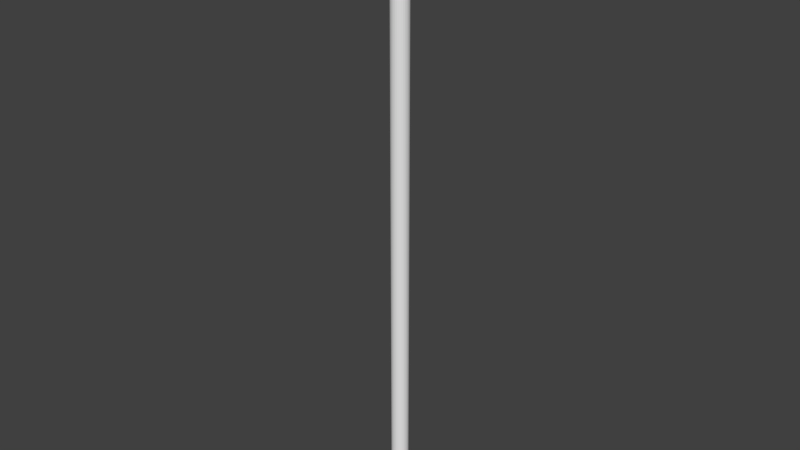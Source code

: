 # Source: BLENDER_Way_Befestigungsstange.blend  (saved by Blender 2.74.0; exported with 4.5.12 LTS)
import bpy
from mathutils import Matrix  # noqa: F401  (used for matrix-valued properties, if any)

bpy.ops.wm.read_factory_settings(use_empty=True)
scene = bpy.context.scene
scene.name = 'Scene'

# ---- collections
col_collection_1 = bpy.data.collections.new('Collection 1'); scene.collection.children.link(col_collection_1)

# ---- world
world_world = bpy.data.worlds.new('World'); scene.world = world_world
world_world.color = (0.05088, 0.05088, 0.05088)
world_world.use_sun_shadow = False
world_world.sun_shadow_jitter_overblur = 0.0
world_world.cycles.sampling_method = 'MANUAL'
world_world.cycles.sample_map_resolution = 256

# ---- meshes
me_cube_000 = bpy.data.meshes.new('Cube.000')
me_cube_000.from_pydata([(-5.419e-07, 5.801e-08, 0.4783), (0.007087, 5.825e-08, 0.479), (0.01227, 5.825e-08, 0.4808), (0.01417, 5.801e-08, 0.4833), (0.01227, 5.759e-08, 0.4857), (0.007087, 5.71e-08, 0.4875), (-5.419e-07, 5.668e-08, 0.4882), (-0.007088, 5.644e-08, 0.4875), (-0.01228, 5.644e-08, 0.4857), (-0.01417, 5.668e-08, 0.4833), (-0.01228, 5.71e-08, 0.4808), (-0.007088, 5.759e-08, 0.479), (-5.419e-07, 0.003224, 0.4785), (0.007087, 0.003138, 0.4792), (0.01227, 0.002902, 0.481), (0.01417, 0.002579, 0.4834), (0.01227, 0.002257, 0.4859), (0.007087, 0.002021, 0.4877), (-5.419e-07, 0.001935, 0.4883), (-0.007088, 0.002021, 0.4877), (-0.01228, 0.002257, 0.4859), (-0.01417, 0.002579, 0.4834), (-0.01228, 0.002902, 0.481), (-0.007088, 0.003138, 0.4792), (-5.419e-07, 0.006393, 0.4792), (0.007087, 0.006222, 0.4798), (0.01227, 0.005754, 0.4815), (0.01417, 0.005115, 0.4839), (0.01227, 0.004475, 0.4863), (0.007087, 0.004007, 0.4881), (-5.446e-07, 0.003836, 0.4887), (-0.007088, 0.004007, 0.4881), (-0.01228, 0.004475, 0.4863), (-0.01417, 0.005115, 0.4839), (-0.01228, 0.005754, 0.4815), (-0.007088, 0.006222, 0.4798), (-5.419e-07, 0.009453, 0.4802), (0.007087, 0.009199, 0.4808), (0.01227, 0.008507, 0.4825), (0.01417, 0.007562, 0.4848), (0.01227, 0.006617, 0.487), (0.007087, 0.005925, 0.4887), (-5.446e-07, 0.005672, 0.4893), (-0.007088, 0.005925, 0.4887), (-0.01228, 0.006617, 0.487), (-0.01417, 0.007562, 0.4848), (-0.01228, 0.008507, 0.4825), (-0.007088, 0.009199, 0.4808), (-5.472e-07, 0.01235, 0.4816), (0.007087, 0.01202, 0.4822), (0.01227, 0.01112, 0.4838), (0.01417, 0.00988, 0.4859), (0.01227, 0.008645, 0.488), (0.007087, 0.007741, 0.4896), (-5.446e-07, 0.00741, 0.4902), (-0.007088, 0.007741, 0.4896), (-0.01228, 0.008645, 0.488), (-0.01417, 0.00988, 0.4859), (-0.01228, 0.01112, 0.4838), (-0.007088, 0.01202, 0.4822), (-5.472e-07, 0.01504, 0.4834), (0.007087, 0.01463, 0.484), (0.01227, 0.01353, 0.4854), (0.01417, 0.01203, 0.4873), (0.01227, 0.01053, 0.4893), (0.007087, 0.009425, 0.4907), (-5.472e-07, 0.009022, 0.4913), (-0.007088, 0.009425, 0.4907), (-0.01228, 0.01053, 0.4893), (-0.01417, 0.01203, 0.4873), (-0.01228, 0.01353, 0.4854), (-0.007088, 0.01463, 0.484), (-5.472e-07, 0.01747, 0.4856), (0.007087, 0.017, 0.486), (0.01227, 0.01572, 0.4873), (0.01417, 0.01397, 0.489), (0.01227, 0.01223, 0.4908), (0.007087, 0.01095, 0.4921), (-5.472e-07, 0.01048, 0.4925), (-0.007088, 0.01095, 0.4921), (-0.01228, 0.01223, 0.4908), (-0.01417, 0.01397, 0.489), (-0.01228, 0.01572, 0.4873), (-0.007088, 0.017, 0.486), (-5.499e-07, 0.0196, 0.488), (0.007087, 0.01907, 0.4884), (0.01227, 0.01764, 0.4895), (0.01417, 0.01568, 0.491), (0.01227, 0.01372, 0.4925), (0.007087, 0.01228, 0.4936), (-5.472e-07, 0.01176, 0.494), (-0.007088, 0.01228, 0.4936), (-0.01228, 0.01372, 0.4925), (-0.01417, 0.01568, 0.491), (-0.01228, 0.01764, 0.4895), (-0.007088, 0.01907, 0.4884), (-5.499e-07, 0.02139, 0.4907), (0.007087, 0.02082, 0.491), (0.01227, 0.01925, 0.4919), (0.01417, 0.01711, 0.4931), (0.01227, 0.01497, 0.4944), (0.007087, 0.01341, 0.4953), (-5.486e-07, 0.01284, 0.4956), (-0.007088, 0.01341, 0.4953), (-0.01228, 0.01497, 0.4944), (-0.01417, 0.01711, 0.4931), (-0.01228, 0.01925, 0.4919), (-0.007088, 0.02082, 0.491), (-5.526e-07, 0.02282, 0.4936), (0.007087, 0.02221, 0.4938), (0.01227, 0.02054, 0.4945), (0.01417, 0.01826, 0.4955), (0.01227, 0.01597, 0.4964), (0.007087, 0.0143, 0.4971), (-5.486e-07, 0.01369, 0.4974), (-0.007088, 0.0143, 0.4971), (-0.01228, 0.01597, 0.4964), (-0.01417, 0.01826, 0.4955), (-0.01228, 0.02054, 0.4945), (-0.007088, 0.02221, 0.4938), (-5.526e-07, 0.02386, 0.4966), (0.007087, 0.02322, 0.4968), (0.01227, 0.02147, 0.4973), (0.01417, 0.01909, 0.4979), (0.01227, 0.0167, 0.4985), (0.007087, 0.01495, 0.499), (-5.499e-07, 0.01432, 0.4992), (-0.007088, 0.01495, 0.499), (-0.01228, 0.0167, 0.4985), (-0.01417, 0.01909, 0.4979), (-0.01228, 0.02147, 0.4973), (-0.007088, 0.02322, 0.4968), (-5.539e-07, 0.02449, 0.4998), (0.007087, 0.02383, 0.4999), (0.01227, 0.02204, 0.5001), (0.01417, 0.01959, 0.5004), (0.01227, 0.01714, 0.5008), (0.007087, 0.01535, 0.501), (-5.502e-07, 0.01469, 0.5011), (-0.007088, 0.01535, 0.501), (-0.01228, 0.01714, 0.5008), (-0.01417, 0.01959, 0.5004), (-0.01228, 0.02204, 0.5001), (-0.007088, 0.02383, 0.4999), (-5.545e-07, 0.0247, 0.503), (0.007087, 0.02404, 0.503), (0.01227, 0.02223, 0.503), (0.01417, 0.01976, 0.503), (0.01227, 0.01729, 0.503), (0.007087, 0.01548, 0.503), (-5.507e-07, 0.01482, 0.503), (-0.007088, 0.01548, 0.503), (-0.01228, 0.01729, 0.503), (-0.01417, 0.01976, 0.503), (-0.01228, 0.02223, 0.503), (-0.007088, 0.02404, 0.503), (-5.553e-07, 0.02449, 0.5062), (0.007087, 0.02383, 0.5062), (0.01227, 0.02204, 0.5059), (0.01417, 0.01959, 0.5056), (0.01227, 0.01714, 0.5053), (0.007087, 0.01535, 0.505), (-5.509e-07, 0.01469, 0.505), (-0.007088, 0.01535, 0.505), (-0.01228, 0.01714, 0.5053), (-0.01417, 0.01959, 0.5056), (-0.01228, 0.02204, 0.5059), (-0.007088, 0.02383, 0.5062), (-5.553e-07, 0.02386, 0.5094), (0.007087, 0.02322, 0.5092), (0.01227, 0.02147, 0.5088), (0.01417, 0.01909, 0.5081), (0.01227, 0.0167, 0.5075), (0.007087, 0.01495, 0.507), (-5.512e-07, 0.01432, 0.5069), (-0.007088, 0.01495, 0.507), (-0.01228, 0.0167, 0.5075), (-0.01417, 0.01909, 0.5081), (-0.01228, 0.02147, 0.5088), (-0.007088, 0.02322, 0.5092), (-5.553e-07, 0.02282, 0.5125), (0.007087, 0.02221, 0.5122), (0.01227, 0.02054, 0.5115), (0.01417, 0.01826, 0.5106), (0.01227, 0.01597, 0.5096), (0.007087, 0.0143, 0.5089), (-5.512e-07, 0.01369, 0.5087), (-0.007088, 0.0143, 0.5089), (-0.01228, 0.01597, 0.5096), (-0.01417, 0.01826, 0.5106), (-0.01228, 0.02054, 0.5115), (-0.007088, 0.02221, 0.5122), (-5.553e-07, 0.02139, 0.5154), (0.007087, 0.02082, 0.515), (0.01227, 0.01925, 0.5141), (0.01417, 0.01711, 0.5129), (0.01227, 0.01497, 0.5117), (0.007087, 0.01341, 0.5108), (-5.512e-07, 0.01284, 0.5104), (-0.007088, 0.01341, 0.5108), (-0.01228, 0.01497, 0.5117), (-0.01417, 0.01711, 0.5129), (-0.01228, 0.01925, 0.5141), (-0.007088, 0.02082, 0.515), (-5.553e-07, 0.0196, 0.5181), (0.007087, 0.01907, 0.5177), (0.01227, 0.01764, 0.5166), (0.01417, 0.01568, 0.5151), (0.01227, 0.01372, 0.5135), (0.007087, 0.01228, 0.5124), (-5.526e-07, 0.01176, 0.512), (-0.007088, 0.01228, 0.5124), (-0.01228, 0.01372, 0.5135), (-0.01417, 0.01568, 0.5151), (-0.01228, 0.01764, 0.5166), (-0.007088, 0.01907, 0.5177), (-5.579e-07, 0.01747, 0.5205), (0.007087, 0.017, 0.52), (0.01227, 0.01572, 0.5187), (0.01417, 0.01397, 0.517), (0.01227, 0.01223, 0.5152), (0.007087, 0.01095, 0.514), (-5.526e-07, 0.01048, 0.5135), (-0.007088, 0.01095, 0.514), (-0.01228, 0.01223, 0.5152), (-0.01417, 0.01397, 0.517), (-0.01228, 0.01572, 0.5187), (-0.007088, 0.017, 0.52), (-5.526e-07, 0.01504, 0.5226), (0.007087, 0.01463, 0.5221), (0.01227, 0.01353, 0.5207), (0.01417, 0.01203, 0.5187), (0.01227, 0.01053, 0.5167), (0.007087, 0.009425, 0.5153), (-5.499e-07, 0.009022, 0.5148), (-0.007088, 0.009425, 0.5153), (-0.01228, 0.01053, 0.5167), (-0.01417, 0.01203, 0.5187), (-0.01228, 0.01353, 0.5207), (-0.007088, 0.01463, 0.5221), (-5.526e-07, 0.01235, 0.5244), (0.007087, 0.01202, 0.5238), (0.01227, 0.01112, 0.5223), (0.01417, 0.00988, 0.5201), (0.01227, 0.008645, 0.518), (0.007087, 0.007741, 0.5164), (-5.499e-07, 0.00741, 0.5159), (-0.007088, 0.007741, 0.5164), (-0.01228, 0.008645, 0.518), (-0.01417, 0.00988, 0.5201), (-0.01228, 0.01112, 0.5223), (-0.007088, 0.01202, 0.5238), (-5.526e-07, 0.009453, 0.5258), (0.007087, 0.009199, 0.5252), (0.01227, 0.008507, 0.5236), (0.01417, 0.007562, 0.5213), (0.01227, 0.006617, 0.519), (0.007087, 0.005925, 0.5173), (-5.499e-07, 0.005672, 0.5167), (-0.007088, 0.005925, 0.5173), (-0.01228, 0.006617, 0.519), (-0.01417, 0.007562, 0.5213), (-0.01228, 0.008507, 0.5236), (-0.007088, 0.009199, 0.5252), (-5.526e-07, 0.006393, 0.5269), (0.007087, 0.006222, 0.5262), (0.01227, 0.005754, 0.5245), (0.01417, 0.005115, 0.5221), (0.01227, 0.004475, 0.5197), (0.007087, 0.004007, 0.518), (-5.499e-07, 0.003836, 0.5173), (-0.007088, 0.004007, 0.518), (-0.01228, 0.004475, 0.5197), (-0.01417, 0.005115, 0.5221), (-0.01228, 0.005754, 0.5245), (-0.007088, 0.006222, 0.5262), (-5.526e-07, 0.003224, 0.5275), (0.007087, 0.003138, 0.5269), (0.01227, 0.002902, 0.5251), (0.01417, 0.002579, 0.5226), (0.01227, 0.002257, 0.5202), (0.007087, 0.002021, 0.5184), (-5.499e-07, 0.001935, 0.5177), (-0.007088, 0.002021, 0.5184), (-0.01228, 0.002257, 0.5202), (-0.01417, 0.002579, 0.5226), (-0.01228, 0.002902, 0.5251), (-0.007088, 0.003138, 0.5269), (-5.526e-07, 5.353e-08, 0.5277), (0.007087, 5.389e-08, 0.5271), (0.01227, 5.422e-08, 0.5253), (0.01417, 5.443e-08, 0.5228), (0.01227, 5.445e-08, 0.5203), (0.007087, 5.43e-08, 0.5185), (-5.472e-07, 5.399e-08, 0.5178), (-0.007088, 5.363e-08, 0.5185), (-0.01228, 5.33e-08, 0.5203), (-0.01417, 5.31e-08, 0.5228), (-0.01228, 5.307e-08, 0.5253), (-0.007088, 5.323e-08, 0.5271), (-5.472e-07, -0.003224, 0.5275), (0.007087, -0.003138, 0.5269), (0.01227, -0.002902, 0.5251), (0.01417, -0.002579, 0.5226), (0.01227, -0.002257, 0.5202), (0.007087, -0.002021, 0.5184), (-5.472e-07, -0.001934, 0.5177), (-0.007088, -0.002021, 0.5184), (-0.01228, -0.002257, 0.5202), (-0.01417, -0.002579, 0.5226), (-0.01228, -0.002902, 0.5251), (-0.007088, -0.003138, 0.5269), (-5.472e-07, -0.006393, 0.5269), (0.007087, -0.006222, 0.5262), (0.01227, -0.005754, 0.5245), (0.01417, -0.005114, 0.5221), (0.01227, -0.004475, 0.5197), (0.007087, -0.004007, 0.518), (-5.472e-07, -0.003836, 0.5173), (-0.007088, -0.004007, 0.518), (-0.01228, -0.004475, 0.5197), (-0.01417, -0.005114, 0.5221), (-0.01228, -0.005754, 0.5245), (-0.007088, -0.006222, 0.5262), (-5.472e-07, -0.009453, 0.5258), (0.007087, -0.009199, 0.5252), (0.01227, -0.008507, 0.5236), (0.01417, -0.007562, 0.5213), (0.01227, -0.006617, 0.519), (0.007087, -0.005925, 0.5173), (-5.446e-07, -0.005672, 0.5167), (-0.007088, -0.005925, 0.5173), (-0.01228, -0.006617, 0.519), (-0.01417, -0.007562, 0.5213), (-0.01228, -0.008507, 0.5236), (-0.007088, -0.009199, 0.5252), (-5.472e-07, -0.01235, 0.5244), (0.007087, -0.01202, 0.5238), (0.01227, -0.01112, 0.5223), (0.01417, -0.00988, 0.5201), (0.01227, -0.008645, 0.518), (0.007087, -0.007741, 0.5164), (-5.446e-07, -0.00741, 0.5159), (-0.007088, -0.007741, 0.5164), (-0.01228, -0.008645, 0.518), (-0.01417, -0.00988, 0.5201), (-0.01228, -0.01112, 0.5223), (-0.007088, -0.01202, 0.5238), (-5.419e-07, -0.01504, 0.5226), (0.007087, -0.01463, 0.5221), (0.01227, -0.01353, 0.5207), (0.01417, -0.01203, 0.5187), (0.01227, -0.01053, 0.5167), (0.007087, -0.009425, 0.5153), (-5.446e-07, -0.009022, 0.5148), (-0.007088, -0.009425, 0.5153), (-0.01228, -0.01053, 0.5167), (-0.01417, -0.01203, 0.5187), (-0.01228, -0.01353, 0.5207), (-0.007088, -0.01463, 0.5221), (-5.419e-07, -0.01747, 0.5205), (0.007087, -0.017, 0.52), (0.01227, -0.01572, 0.5187), (0.01417, -0.01397, 0.517), (0.01227, -0.01223, 0.5152), (0.007087, -0.01095, 0.514), (-5.419e-07, -0.01048, 0.5135), (-0.007088, -0.01095, 0.514), (-0.01228, -0.01223, 0.5152), (-0.01417, -0.01397, 0.517), (-0.01228, -0.01572, 0.5187), (-0.007088, -0.017, 0.52), (-5.419e-07, -0.0196, 0.5181), (0.007087, -0.01907, 0.5177), (0.01227, -0.01764, 0.5166), (0.01417, -0.01568, 0.5151), (0.01227, -0.01372, 0.5135), (0.007087, -0.01228, 0.5124), (-5.419e-07, -0.01176, 0.512), (-0.007088, -0.01228, 0.5124), (-0.01228, -0.01372, 0.5135), (-0.01417, -0.01568, 0.5151), (-0.01228, -0.01764, 0.5166), (-0.007088, -0.01907, 0.5177), (-5.392e-07, -0.02139, 0.5154), (0.007087, -0.02082, 0.515), (0.01227, -0.01925, 0.5141), (0.01417, -0.01711, 0.5129), (0.01227, -0.01497, 0.5117), (0.007087, -0.01341, 0.5108), (-5.419e-07, -0.01283, 0.5104), (-0.007088, -0.01341, 0.5108), (-0.01228, -0.01497, 0.5117), (-0.01417, -0.01711, 0.5129), (-0.01228, -0.01925, 0.5141), (-0.007088, -0.02082, 0.515), (-5.392e-07, -0.02282, 0.5125), (0.007087, -0.02221, 0.5122), (0.01227, -0.02054, 0.5115), (0.01417, -0.01826, 0.5106), (0.01227, -0.01597, 0.5096), (0.007087, -0.0143, 0.5089), (-5.406e-07, -0.01369, 0.5087), (-0.007088, -0.0143, 0.5089), (-0.01228, -0.01597, 0.5096), (-0.01417, -0.01826, 0.5106), (-0.01228, -0.02054, 0.5115), (-0.007088, -0.02221, 0.5122), (-5.365e-07, -0.02386, 0.5094), (0.007087, -0.02322, 0.5092), (0.01227, -0.02147, 0.5088), (0.01417, -0.01909, 0.5081), (0.01227, -0.0167, 0.5075), (0.007087, -0.01495, 0.507), (-5.406e-07, -0.01432, 0.5069), (-0.007088, -0.01495, 0.507), (-0.01228, -0.0167, 0.5075), (-0.01417, -0.01909, 0.5081), (-0.01228, -0.02147, 0.5088), (-0.007088, -0.02322, 0.5092), (-5.365e-07, -0.02449, 0.5062), (0.007087, -0.02383, 0.5062), (0.01227, -0.02204, 0.5059), (0.01417, -0.01959, 0.5056), (0.01227, -0.01714, 0.5053), (0.007087, -0.01535, 0.505), (-5.399e-07, -0.01469, 0.505), (-0.007088, -0.01535, 0.505), (-0.01228, -0.01714, 0.5053), (-0.01417, -0.01959, 0.5056), (-0.01228, -0.02204, 0.5059), (-0.007088, -0.02383, 0.5062), (-5.355e-07, -0.0247, 0.503), (0.007087, -0.02404, 0.503), (0.01227, -0.02223, 0.503), (0.01417, -0.01976, 0.503), (0.01227, -0.01729, 0.503), (0.007087, -0.01548, 0.503), (-5.393e-07, -0.01482, 0.503), (-0.007088, -0.01548, 0.503), (-0.01228, -0.01729, 0.503), (-0.01417, -0.01976, 0.503), (-0.01228, -0.02223, 0.503), (-0.007088, -0.02404, 0.503), (-5.345e-07, -0.02449, 0.4998), (0.007087, -0.02383, 0.4999), (0.01227, -0.02204, 0.5001), (0.01417, -0.01959, 0.5004), (0.01227, -0.01714, 0.5008), (0.007087, -0.01535, 0.501), (-5.389e-07, -0.01469, 0.5011), (-0.007088, -0.01535, 0.501), (-0.01228, -0.01714, 0.5008), (-0.01417, -0.01959, 0.5004), (-0.01228, -0.02204, 0.5001), (-0.007088, -0.02383, 0.4999), (-5.339e-07, -0.02386, 0.4966), (0.007087, -0.02322, 0.4968), (0.01227, -0.02147, 0.4973), (0.01417, -0.01909, 0.4979), (0.01227, -0.0167, 0.4985), (0.007087, -0.01495, 0.499), (-5.386e-07, -0.01432, 0.4992), (-0.007088, -0.01495, 0.499), (-0.01228, -0.0167, 0.4985), (-0.01417, -0.01909, 0.4979), (-0.01228, -0.02147, 0.4973), (-0.007088, -0.02322, 0.4968), (-5.339e-07, -0.02282, 0.4936), (0.007087, -0.02221, 0.4938), (0.01227, -0.02054, 0.4945), (0.01417, -0.01826, 0.4955), (0.01227, -0.01597, 0.4964), (0.007087, -0.0143, 0.4971), (-5.379e-07, -0.01369, 0.4974), (-0.007088, -0.0143, 0.4971), (-0.01228, -0.01597, 0.4964), (-0.01417, -0.01826, 0.4955), (-0.01228, -0.02054, 0.4945), (-0.007088, -0.02221, 0.4938), (-5.339e-07, -0.02139, 0.4907), (0.007087, -0.02082, 0.491), (0.01227, -0.01925, 0.4919), (0.01417, -0.01711, 0.4931), (0.01227, -0.01497, 0.4944), (0.007087, -0.01341, 0.4953), (-5.379e-07, -0.01283, 0.4956), (-0.007088, -0.01341, 0.4953), (-0.01228, -0.01497, 0.4944), (-0.01417, -0.01711, 0.4931), (-0.01228, -0.01925, 0.4919), (-0.007088, -0.02082, 0.491), (-5.339e-07, -0.0196, 0.488), (0.007087, -0.01907, 0.4884), (0.01227, -0.01764, 0.4895), (0.01417, -0.01568, 0.491), (0.01227, -0.01372, 0.4925), (0.007087, -0.01228, 0.4936), (-5.392e-07, -0.01176, 0.494), (-0.007088, -0.01228, 0.4936), (-0.01228, -0.01372, 0.4925), (-0.01417, -0.01568, 0.491), (-0.01228, -0.01764, 0.4895), (-0.007088, -0.01907, 0.4884), (-5.365e-07, -0.01747, 0.4856), (0.007087, -0.017, 0.486), (0.01227, -0.01572, 0.4873), (0.01417, -0.01397, 0.489), (0.01227, -0.01223, 0.4908), (0.007087, -0.01095, 0.4921), (-5.392e-07, -0.01048, 0.4925), (-0.007088, -0.01095, 0.4921), (-0.01228, -0.01223, 0.4908), (-0.01417, -0.01397, 0.489), (-0.01228, -0.01572, 0.4873), (-0.007088, -0.017, 0.486), (-5.365e-07, -0.01504, 0.4834), (0.007087, -0.01463, 0.484), (0.01227, -0.01353, 0.4854), (0.01417, -0.01203, 0.4873), (0.01227, -0.01053, 0.4893), (0.007087, -0.009425, 0.4907), (-5.392e-07, -0.009022, 0.4913), (-0.007088, -0.009425, 0.4907), (-0.01228, -0.01053, 0.4893), (-0.01417, -0.01203, 0.4873), (-0.01228, -0.01353, 0.4854), (-0.007088, -0.01463, 0.484), (-5.365e-07, -0.01235, 0.4816), (0.007087, -0.01202, 0.4822), (0.01227, -0.01112, 0.4838), (0.01417, -0.00988, 0.4859), (0.01227, -0.008645, 0.488), (0.007087, -0.007741, 0.4896), (-5.392e-07, -0.00741, 0.4902), (-0.007088, -0.007741, 0.4896), (-0.01228, -0.008645, 0.488), (-0.01417, -0.00988, 0.4859), (-0.01228, -0.01112, 0.4838), (-0.007088, -0.01202, 0.4822), (-5.365e-07, -0.009453, 0.4802), (0.007087, -0.009199, 0.4808), (0.01227, -0.008507, 0.4825), (0.01417, -0.007562, 0.4848), (0.01227, -0.006617, 0.487), (0.007087, -0.005925, 0.4887), (-5.392e-07, -0.005672, 0.4893), (-0.007088, -0.005925, 0.4887), (-0.01228, -0.006617, 0.487), (-0.01417, -0.007562, 0.4848), (-0.01228, -0.008507, 0.4825), (-0.007088, -0.009199, 0.4808), (-5.365e-07, -0.006393, 0.4792), (0.007087, -0.006222, 0.4798), (0.01227, -0.005754, 0.4815), (0.01417, -0.005114, 0.4839), (0.01227, -0.004475, 0.4863), (0.007087, -0.004007, 0.4881), (-5.392e-07, -0.003836, 0.4887), (-0.007088, -0.004007, 0.4881), (-0.01228, -0.004475, 0.4863), (-0.01417, -0.005114, 0.4839), (-0.01228, -0.005754, 0.4815), (-0.007088, -0.006222, 0.4798), (-5.365e-07, -0.003224, 0.4785), (0.007087, -0.003138, 0.4792), (0.01227, -0.002902, 0.481), (0.01417, -0.002579, 0.4834), (0.01227, -0.002257, 0.4859), (0.007087, -0.002021, 0.4877), (-5.419e-07, -0.001934, 0.4883), (-0.007088, -0.002021, 0.4877), (-0.01228, -0.002257, 0.4859), (-0.01417, -0.002579, 0.4834), (-0.01228, -0.002902, 0.481), (-0.007088, -0.003138, 0.4792), (2.117e-07, 0.01415, -0.4882), (2.117e-07, 0.01415, 0.4833), (0.002766, 0.01388, -0.4882), (0.002766, 0.01388, 0.4833), (0.005425, 0.01307, -0.4882), (0.005425, 0.01307, 0.4833), (0.007875, 0.01177, -0.4882), (0.007875, 0.01177, 0.4833), (0.01002, 0.01001, -0.4882), (0.01002, 0.01001, 0.4833), (0.01179, 0.007861, -0.4882), (0.01179, 0.007861, 0.4833), (0.0131, 0.005415, -0.4882), (0.0131, 0.005415, 0.4833), (0.0139, 0.002761, -0.4882), (0.0139, 0.002761, 0.4833), (0.01418, 7.79e-08, -0.4882), (0.0139, -0.00276, -0.4882), (0.0139, -0.00276, 0.4833), (0.0131, -0.005415, -0.4882), (0.0131, -0.005415, 0.4833), (0.01179, -0.007861, -0.4882), (0.01179, -0.007861, 0.4833), (0.01002, -0.01001, -0.4882), (0.01002, -0.01001, 0.4833), (0.007875, -0.01176, -0.4882), (0.007875, -0.01176, 0.4833), (0.005425, -0.01307, -0.4882), (0.005425, -0.01307, 0.4833), (0.002766, -0.01388, -0.4882), (0.002766, -0.01388, 0.4833), (2.117e-07, -0.01415, -0.4882), (2.117e-07, -0.01415, 0.4833), (-0.002765, -0.01388, -0.4882), (-0.002765, -0.01388, 0.4833), (-0.005425, -0.01307, -0.4882), (-0.005425, -0.01307, 0.4833), (-0.007875, -0.01176, -0.4882), (-0.007875, -0.01176, 0.4833), (-0.01002, -0.01001, -0.4882), (-0.01002, -0.01001, 0.4833), (-0.01179, -0.007861, -0.4882), (-0.01179, -0.007861, 0.4833), (-0.0131, -0.005415, -0.4882), (-0.0131, -0.005415, 0.4833), (-0.0139, -0.00276, -0.4882), (-0.0139, -0.00276, 0.4833), (-0.01418, 7.79e-08, -0.4882), (-0.0139, 0.002761, -0.4882), (-0.0139, 0.002761, 0.4833), (-0.0131, 0.005415, -0.4882), (-0.0131, 0.005415, 0.4833), (-0.01179, 0.007861, -0.4882), (-0.01179, 0.007861, 0.4833), (-0.01002, 0.01001, -0.4882), (-0.01002, 0.01001, 0.4833), (-0.007875, 0.01177, -0.4882), (-0.007875, 0.01177, 0.4833), (-0.005425, 0.01307, -0.4882), (-0.005425, 0.01307, 0.4833), (-0.002765, 0.01388, -0.4882), (-0.002765, 0.01388, 0.4833)], [], [(0, 12, 13, 1), (1, 13, 14, 2), (2, 14, 15, 3), (3, 15, 16, 4), (4, 16, 17, 5), (5, 17, 18, 6), (6, 18, 19, 7), (7, 19, 20, 8), (8, 20, 21, 9), (9, 21, 22, 10), (10, 22, 23, 11), (0, 11, 23, 12), (12, 24, 25, 13), (13, 25, 26, 14), (14, 26, 27, 15), (15, 27, 28, 16), (16, 28, 29, 17), (17, 29, 30, 18), (18, 30, 31, 19), (19, 31, 32, 20), (20, 32, 33, 21), (21, 33, 34, 22), (22, 34, 35, 23), (23, 35, 24, 12), (24, 36, 37, 25), (25, 37, 38, 26), (26, 38, 39, 27), (27, 39, 40, 28), (28, 40, 41, 29), (29, 41, 42, 30), (30, 42, 43, 31), (31, 43, 44, 32), (32, 44, 45, 33), (33, 45, 46, 34), (34, 46, 47, 35), (35, 47, 36, 24), (36, 48, 49, 37), (37, 49, 50, 38), (38, 50, 51, 39), (39, 51, 52, 40), (40, 52, 53, 41), (41, 53, 54, 42), (42, 54, 55, 43), (43, 55, 56, 44), (44, 56, 57, 45), (45, 57, 58, 46), (46, 58, 59, 47), (47, 59, 48, 36), (48, 60, 61, 49), (49, 61, 62, 50), (50, 62, 63, 51), (51, 63, 64, 52), (52, 64, 65, 53), (53, 65, 66, 54), (54, 66, 67, 55), (55, 67, 68, 56), (56, 68, 69, 57), (57, 69, 70, 58), (58, 70, 71, 59), (59, 71, 60, 48), (60, 72, 73, 61), (61, 73, 74, 62), (62, 74, 75, 63), (63, 75, 76, 64), (64, 76, 77, 65), (65, 77, 78, 66), (66, 78, 79, 67), (67, 79, 80, 68), (68, 80, 81, 69), (69, 81, 82, 70), (70, 82, 83, 71), (71, 83, 72, 60), (72, 84, 85, 73), (73, 85, 86, 74), (74, 86, 87, 75), (75, 87, 88, 76), (76, 88, 89, 77), (77, 89, 90, 78), (78, 90, 91, 79), (79, 91, 92, 80), (80, 92, 93, 81), (81, 93, 94, 82), (82, 94, 95, 83), (83, 95, 84, 72), (84, 96, 97, 85), (85, 97, 98, 86), (86, 98, 99, 87), (87, 99, 100, 88), (88, 100, 101, 89), (89, 101, 102, 90), (90, 102, 103, 91), (91, 103, 104, 92), (92, 104, 105, 93), (93, 105, 106, 94), (94, 106, 107, 95), (95, 107, 96, 84), (96, 108, 109, 97), (97, 109, 110, 98), (98, 110, 111, 99), (99, 111, 112, 100), (100, 112, 113, 101), (101, 113, 114, 102), (102, 114, 115, 103), (103, 115, 116, 104), (104, 116, 117, 105), (105, 117, 118, 106), (106, 118, 119, 107), (107, 119, 108, 96), (108, 120, 121, 109), (109, 121, 122, 110), (110, 122, 123, 111), (111, 123, 124, 112), (112, 124, 125, 113), (113, 125, 126, 114), (114, 126, 127, 115), (115, 127, 128, 116), (116, 128, 129, 117), (117, 129, 130, 118), (118, 130, 131, 119), (119, 131, 120, 108), (120, 132, 133, 121), (121, 133, 134, 122), (122, 134, 135, 123), (123, 135, 136, 124), (124, 136, 137, 125), (125, 137, 138, 126), (126, 138, 139, 127), (127, 139, 140, 128), (128, 140, 141, 129), (129, 141, 142, 130), (130, 142, 143, 131), (131, 143, 132, 120), (132, 144, 145, 133), (133, 145, 146, 134), (134, 146, 147, 135), (135, 147, 148, 136), (136, 148, 149, 137), (137, 149, 150, 138), (138, 150, 151, 139), (139, 151, 152, 140), (140, 152, 153, 141), (141, 153, 154, 142), (142, 154, 155, 143), (143, 155, 144, 132), (144, 156, 157, 145), (145, 157, 158, 146), (146, 158, 159, 147), (147, 159, 160, 148), (148, 160, 161, 149), (149, 161, 162, 150), (150, 162, 163, 151), (151, 163, 164, 152), (152, 164, 165, 153), (153, 165, 166, 154), (154, 166, 167, 155), (155, 167, 156, 144), (156, 168, 169, 157), (157, 169, 170, 158), (158, 170, 171, 159), (159, 171, 172, 160), (160, 172, 173, 161), (161, 173, 174, 162), (162, 174, 175, 163), (163, 175, 176, 164), (164, 176, 177, 165), (165, 177, 178, 166), (166, 178, 179, 167), (167, 179, 168, 156), (168, 180, 181, 169), (169, 181, 182, 170), (170, 182, 183, 171), (171, 183, 184, 172), (172, 184, 185, 173), (173, 185, 186, 174), (174, 186, 187, 175), (175, 187, 188, 176), (176, 188, 189, 177), (177, 189, 190, 178), (178, 190, 191, 179), (179, 191, 180, 168), (180, 192, 193, 181), (181, 193, 194, 182), (182, 194, 195, 183), (183, 195, 196, 184), (184, 196, 197, 185), (185, 197, 198, 186), (186, 198, 199, 187), (187, 199, 200, 188), (188, 200, 201, 189), (189, 201, 202, 190), (190, 202, 203, 191), (191, 203, 192, 180), (192, 204, 205, 193), (193, 205, 206, 194), (194, 206, 207, 195), (195, 207, 208, 196), (196, 208, 209, 197), (197, 209, 210, 198), (198, 210, 211, 199), (199, 211, 212, 200), (200, 212, 213, 201), (201, 213, 214, 202), (202, 214, 215, 203), (203, 215, 204, 192), (204, 216, 217, 205), (205, 217, 218, 206), (206, 218, 219, 207), (207, 219, 220, 208), (208, 220, 221, 209), (209, 221, 222, 210), (210, 222, 223, 211), (211, 223, 224, 212), (212, 224, 225, 213), (213, 225, 226, 214), (214, 226, 227, 215), (215, 227, 216, 204), (216, 228, 229, 217), (217, 229, 230, 218), (218, 230, 231, 219), (219, 231, 232, 220), (220, 232, 233, 221), (221, 233, 234, 222), (222, 234, 235, 223), (223, 235, 236, 224), (224, 236, 237, 225), (225, 237, 238, 226), (226, 238, 239, 227), (227, 239, 228, 216), (228, 240, 241, 229), (229, 241, 242, 230), (230, 242, 243, 231), (231, 243, 244, 232), (232, 244, 245, 233), (233, 245, 246, 234), (234, 246, 247, 235), (235, 247, 248, 236), (236, 248, 249, 237), (237, 249, 250, 238), (238, 250, 251, 239), (239, 251, 240, 228), (240, 252, 253, 241), (241, 253, 254, 242), (242, 254, 255, 243), (243, 255, 256, 244), (244, 256, 257, 245), (245, 257, 258, 246), (246, 258, 259, 247), (247, 259, 260, 248), (248, 260, 261, 249), (249, 261, 262, 250), (250, 262, 263, 251), (251, 263, 252, 240), (252, 264, 265, 253), (253, 265, 266, 254), (254, 266, 267, 255), (255, 267, 268, 256), (256, 268, 269, 257), (257, 269, 270, 258), (258, 270, 271, 259), (259, 271, 272, 260), (260, 272, 273, 261), (261, 273, 274, 262), (262, 274, 275, 263), (263, 275, 264, 252), (264, 276, 277, 265), (265, 277, 278, 266), (266, 278, 279, 267), (267, 279, 280, 268), (268, 280, 281, 269), (269, 281, 282, 270), (270, 282, 283, 271), (271, 283, 284, 272), (272, 284, 285, 273), (273, 285, 286, 274), (274, 286, 287, 275), (275, 287, 276, 264), (276, 288, 289, 277), (277, 289, 290, 278), (278, 290, 291, 279), (279, 291, 292, 280), (280, 292, 293, 281), (281, 293, 294, 282), (282, 294, 295, 283), (283, 295, 296, 284), (284, 296, 297, 285), (285, 297, 298, 286), (286, 298, 299, 287), (287, 299, 288, 276), (288, 300, 301, 289), (289, 301, 302, 290), (290, 302, 303, 291), (291, 303, 304, 292), (292, 304, 305, 293), (293, 305, 306, 294), (294, 306, 307, 295), (295, 307, 308, 296), (296, 308, 309, 297), (297, 309, 310, 298), (298, 310, 311, 299), (299, 311, 300, 288), (300, 312, 313, 301), (301, 313, 314, 302), (302, 314, 315, 303), (303, 315, 316, 304), (304, 316, 317, 305), (305, 317, 318, 306), (306, 318, 319, 307), (307, 319, 320, 308), (308, 320, 321, 309), (309, 321, 322, 310), (310, 322, 323, 311), (311, 323, 312, 300), (312, 324, 325, 313), (313, 325, 326, 314), (314, 326, 327, 315), (315, 327, 328, 316), (316, 328, 329, 317), (317, 329, 330, 318), (318, 330, 331, 319), (319, 331, 332, 320), (320, 332, 333, 321), (321, 333, 334, 322), (322, 334, 335, 323), (323, 335, 324, 312), (324, 336, 337, 325), (325, 337, 338, 326), (326, 338, 339, 327), (327, 339, 340, 328), (328, 340, 341, 329), (329, 341, 342, 330), (330, 342, 343, 331), (331, 343, 344, 332), (332, 344, 345, 333), (333, 345, 346, 334), (334, 346, 347, 335), (335, 347, 336, 324), (336, 348, 349, 337), (337, 349, 350, 338), (338, 350, 351, 339), (339, 351, 352, 340), (340, 352, 353, 341), (341, 353, 354, 342), (342, 354, 355, 343), (343, 355, 356, 344), (344, 356, 357, 345), (345, 357, 358, 346), (346, 358, 359, 347), (347, 359, 348, 336), (348, 360, 361, 349), (349, 361, 362, 350), (350, 362, 363, 351), (351, 363, 364, 352), (352, 364, 365, 353), (353, 365, 366, 354), (354, 366, 367, 355), (355, 367, 368, 356), (356, 368, 369, 357), (357, 369, 370, 358), (358, 370, 371, 359), (359, 371, 360, 348), (360, 372, 373, 361), (361, 373, 374, 362), (362, 374, 375, 363), (363, 375, 376, 364), (364, 376, 377, 365), (365, 377, 378, 366), (366, 378, 379, 367), (367, 379, 380, 368), (368, 380, 381, 369), (369, 381, 382, 370), (370, 382, 383, 371), (371, 383, 372, 360), (372, 384, 385, 373), (373, 385, 386, 374), (374, 386, 387, 375), (375, 387, 388, 376), (376, 388, 389, 377), (377, 389, 390, 378), (378, 390, 391, 379), (379, 391, 392, 380), (380, 392, 393, 381), (381, 393, 394, 382), (382, 394, 395, 383), (383, 395, 384, 372), (384, 396, 397, 385), (385, 397, 398, 386), (386, 398, 399, 387), (387, 399, 400, 388), (388, 400, 401, 389), (389, 401, 402, 390), (390, 402, 403, 391), (391, 403, 404, 392), (392, 404, 405, 393), (393, 405, 406, 394), (394, 406, 407, 395), (395, 407, 396, 384), (396, 408, 409, 397), (397, 409, 410, 398), (398, 410, 411, 399), (399, 411, 412, 400), (400, 412, 413, 401), (401, 413, 414, 402), (402, 414, 415, 403), (403, 415, 416, 404), (404, 416, 417, 405), (405, 417, 418, 406), (406, 418, 419, 407), (407, 419, 408, 396), (408, 420, 421, 409), (409, 421, 422, 410), (410, 422, 423, 411), (411, 423, 424, 412), (412, 424, 425, 413), (413, 425, 426, 414), (414, 426, 427, 415), (415, 427, 428, 416), (416, 428, 429, 417), (417, 429, 430, 418), (418, 430, 431, 419), (419, 431, 420, 408), (420, 432, 433, 421), (421, 433, 434, 422), (422, 434, 435, 423), (423, 435, 436, 424), (424, 436, 437, 425), (425, 437, 438, 426), (426, 438, 439, 427), (427, 439, 440, 428), (428, 440, 441, 429), (429, 441, 442, 430), (430, 442, 443, 431), (431, 443, 432, 420), (432, 444, 445, 433), (433, 445, 446, 434), (434, 446, 447, 435), (435, 447, 448, 436), (436, 448, 449, 437), (437, 449, 450, 438), (438, 450, 451, 439), (439, 451, 452, 440), (440, 452, 453, 441), (441, 453, 454, 442), (442, 454, 455, 443), (443, 455, 444, 432), (444, 456, 457, 445), (445, 457, 458, 446), (446, 458, 459, 447), (447, 459, 460, 448), (448, 460, 461, 449), (449, 461, 462, 450), (450, 462, 463, 451), (451, 463, 464, 452), (452, 464, 465, 453), (453, 465, 466, 454), (454, 466, 467, 455), (455, 467, 456, 444), (456, 468, 469, 457), (457, 469, 470, 458), (458, 470, 471, 459), (459, 471, 472, 460), (460, 472, 473, 461), (461, 473, 474, 462), (462, 474, 475, 463), (463, 475, 476, 464), (464, 476, 477, 465), (465, 477, 478, 466), (466, 478, 479, 467), (467, 479, 468, 456), (468, 480, 481, 469), (469, 481, 482, 470), (470, 482, 483, 471), (471, 483, 484, 472), (472, 484, 485, 473), (473, 485, 486, 474), (474, 486, 487, 475), (475, 487, 488, 476), (476, 488, 489, 477), (477, 489, 490, 478), (478, 490, 491, 479), (479, 491, 480, 468), (480, 492, 493, 481), (481, 493, 494, 482), (482, 494, 495, 483), (483, 495, 496, 484), (484, 496, 497, 485), (485, 497, 498, 486), (486, 498, 499, 487), (487, 499, 500, 488), (488, 500, 501, 489), (489, 501, 502, 490), (490, 502, 503, 491), (491, 503, 492, 480), (492, 504, 505, 493), (493, 505, 506, 494), (494, 506, 507, 495), (495, 507, 508, 496), (496, 508, 509, 497), (497, 509, 510, 498), (498, 510, 511, 499), (499, 511, 512, 500), (500, 512, 513, 501), (501, 513, 514, 502), (502, 514, 515, 503), (503, 515, 504, 492), (504, 516, 517, 505), (505, 517, 518, 506), (506, 518, 519, 507), (507, 519, 520, 508), (508, 520, 521, 509), (509, 521, 522, 510), (510, 522, 523, 511), (511, 523, 524, 512), (512, 524, 525, 513), (513, 525, 526, 514), (514, 526, 527, 515), (515, 527, 516, 504), (516, 528, 529, 517), (517, 529, 530, 518), (518, 530, 531, 519), (519, 531, 532, 520), (520, 532, 533, 521), (521, 533, 534, 522), (522, 534, 535, 523), (523, 535, 536, 524), (524, 536, 537, 525), (525, 537, 538, 526), (526, 538, 539, 527), (527, 539, 528, 516), (528, 540, 541, 529), (529, 541, 542, 530), (530, 542, 543, 531), (531, 543, 544, 532), (532, 544, 545, 533), (533, 545, 546, 534), (534, 546, 547, 535), (535, 547, 548, 536), (536, 548, 549, 537), (537, 549, 550, 538), (538, 550, 551, 539), (539, 551, 540, 528), (540, 552, 553, 541), (541, 553, 554, 542), (542, 554, 555, 543), (543, 555, 556, 544), (544, 556, 557, 545), (545, 557, 558, 546), (546, 558, 559, 547), (547, 559, 560, 548), (548, 560, 561, 549), (549, 561, 562, 550), (550, 562, 563, 551), (551, 563, 552, 540), (552, 564, 565, 553), (553, 565, 566, 554), (554, 566, 567, 555), (555, 567, 568, 556), (556, 568, 569, 557), (557, 569, 570, 558), (558, 570, 571, 559), (559, 571, 572, 560), (560, 572, 573, 561), (561, 573, 574, 562), (562, 574, 575, 563), (563, 575, 564, 552), (564, 0, 1, 565), (565, 1, 2, 566), (566, 2, 3, 567), (567, 3, 4, 568), (568, 4, 5, 569), (569, 5, 6, 570), (570, 6, 7, 571), (571, 7, 8, 572), (572, 8, 9, 573), (573, 9, 10, 574), (574, 10, 11, 575), (575, 11, 0, 564), (576, 577, 579, 578), (578, 579, 581, 580), (580, 581, 583, 582), (582, 583, 585, 584), (584, 585, 587, 586), (586, 587, 589, 588), (588, 589, 591, 590), (593, 594, 596, 595), (595, 596, 598, 597), (597, 598, 600, 599), (599, 600, 602, 601), (601, 602, 604, 603), (603, 604, 606, 605), (605, 606, 608, 607), (607, 608, 610, 609), (609, 610, 612, 611), (611, 612, 614, 613), (613, 614, 616, 615), (615, 616, 618, 617), (617, 618, 620, 619), (619, 620, 622, 621), (624, 625, 627, 626), (626, 627, 629, 628), (628, 629, 631, 630), (630, 631, 633, 632), (632, 633, 635, 634), (636, 637, 577, 576), (634, 635, 637, 636), (590, 591, 3, 592), (592, 3, 594, 593), (621, 622, 9, 623), (623, 9, 625, 624), (579, 577, 637, 635, 633, 631, 629, 627, 625, 9, 622, 620, 618, 616, 614, 612, 610, 608, 606, 604, 602, 600, 598, 596, 594, 3, 591, 589, 587, 585, 583, 581), (576, 578, 580, 582, 584, 586, 588, 590, 592, 593, 595, 597, 599, 601, 603, 605, 607, 609, 611, 613, 615, 617, 619, 621, 623, 624, 626, 628, 630, 632, 634, 636)])
_uv = me_cube_000.uv_layers.new(name='UVMap')
_uv.uv.foreach_set('vector', [0.8661, 0.09263, 0.8579, 0.09249, 0.8572, 0.07468, 0.8653, 0.07394, 0.8653, 0.07394, 0.8572, 0.07468, 0.8554, 0.06074, 0.8631, 0.05934, 0.8631, 0.05934, 0.8554, 0.06074, 0.854, 0.05232, 0.8612, 0.05078, 0.8612, 0.05078, 0.854, 0.05232, 0.852, 0.04323, 0.8589, 0.04167, 0.8589, 0.04167, 0.852, 0.04323, 0.8481, 0.0264, 0.8543, 0.02487, 0.8543, 0.02487, 0.8481, 0.0264, 0.8431, 0.004678, 0.8489, 0.003263, 0.8471, 0.1803, 0.8414, 0.1788, 0.8467, 0.1575, 0.8528, 0.1591, 0.8528, 0.1591, 0.8467, 0.1575, 0.8509, 0.141, 0.8576, 0.1427, 0.8576, 0.1427, 0.8509, 0.141, 0.8529, 0.1322, 0.86, 0.1338, 0.86, 0.1338, 0.8529, 0.1322, 0.8546, 0.1239, 0.8621, 0.1255, 0.8621, 0.1255, 0.8546, 0.1239, 0.8567, 0.1102, 0.8647, 0.1112, 0.8661, 0.09263, 0.8647, 0.1112, 0.8567, 0.1102, 0.8579, 0.09249, 0.8579, 0.09249, 0.85, 0.09237, 0.8494, 0.07531, 0.8572, 0.07468, 0.8572, 0.07468, 0.8494, 0.07531, 0.8481, 0.06177, 0.8554, 0.06074, 0.8554, 0.06074, 0.8481, 0.06177, 0.8468, 0.05358, 0.854, 0.05232, 0.854, 0.05232, 0.8468, 0.05358, 0.8452, 0.04469, 0.852, 0.04323, 0.852, 0.04323, 0.8452, 0.04469, 0.8418, 0.02779, 0.8481, 0.0264, 0.8481, 0.0264, 0.8418, 0.02779, 0.8372, 0.005983, 0.8431, 0.004678, 0.8414, 0.1788, 0.8357, 0.1774, 0.8405, 0.156, 0.8467, 0.1575, 0.8467, 0.1575, 0.8405, 0.156, 0.8442, 0.1395, 0.8509, 0.141, 0.8509, 0.141, 0.8442, 0.1395, 0.8459, 0.1308, 0.8529, 0.1322, 0.8529, 0.1322, 0.8459, 0.1308, 0.8473, 0.1227, 0.8546, 0.1239, 0.8546, 0.1239, 0.8473, 0.1227, 0.849, 0.1093, 0.8567, 0.1102, 0.8567, 0.1102, 0.849, 0.1093, 0.85, 0.09237, 0.8579, 0.09249, 0.85, 0.09237, 0.8424, 0.09226, 0.842, 0.07578, 0.8494, 0.07531, 0.8494, 0.07531, 0.842, 0.07578, 0.8408, 0.06261, 0.8481, 0.06177, 0.8481, 0.06177, 0.8408, 0.06261, 0.8398, 0.05467, 0.8468, 0.05358, 0.8468, 0.05358, 0.8398, 0.05467, 0.8385, 0.0458, 0.8452, 0.04469, 0.8452, 0.04469, 0.8385, 0.0458, 0.8355, 0.02904, 0.8418, 0.02779, 0.8418, 0.02779, 0.8355, 0.02904, 0.8313, 0.007177, 0.8372, 0.005983, 0.8357, 0.1774, 0.8299, 0.1762, 0.8344, 0.1548, 0.8405, 0.156, 0.8405, 0.156, 0.8344, 0.1548, 0.8376, 0.1383, 0.8442, 0.1395, 0.8442, 0.1395, 0.8376, 0.1383, 0.8391, 0.1295, 0.8459, 0.1308, 0.8459, 0.1308, 0.8391, 0.1295, 0.8402, 0.1217, 0.8473, 0.1227, 0.8473, 0.1227, 0.8402, 0.1217, 0.8417, 0.1087, 0.849, 0.1093, 0.849, 0.1093, 0.8417, 0.1087, 0.8424, 0.09226, 0.85, 0.09237, 0.8424, 0.09226, 0.8351, 0.0922, 0.8348, 0.07617, 0.842, 0.07578, 0.842, 0.07578, 0.8348, 0.07617, 0.8338, 0.06338, 0.8408, 0.06261, 0.8408, 0.06261, 0.8338, 0.06338, 0.8329, 0.05553, 0.8398, 0.05467, 0.8398, 0.05467, 0.8329, 0.05553, 0.8318, 0.04672, 0.8385, 0.0458, 0.8385, 0.0458, 0.8318, 0.04672, 0.8293, 0.03009, 0.8355, 0.02904, 0.8355, 0.02904, 0.8293, 0.03009, 0.8255, 0.008272, 0.8313, 0.007177, 0.8299, 0.1762, 0.8242, 0.175, 0.8282, 0.1536, 0.8344, 0.1548, 0.8344, 0.1548, 0.8282, 0.1536, 0.831, 0.1372, 0.8376, 0.1383, 0.8376, 0.1383, 0.831, 0.1372, 0.8323, 0.1286, 0.8391, 0.1295, 0.8391, 0.1295, 0.8323, 0.1286, 0.8332, 0.1208, 0.8402, 0.1217, 0.8402, 0.1217, 0.8332, 0.1208, 0.8344, 0.1081, 0.8417, 0.1087, 0.8417, 0.1087, 0.8344, 0.1081, 0.8351, 0.0922, 0.8424, 0.09226, 0.8351, 0.0922, 0.828, 0.09211, 0.8277, 0.0765, 0.8348, 0.07617, 0.8348, 0.07617, 0.8277, 0.0765, 0.8269, 0.06402, 0.8338, 0.06338, 0.8338, 0.06338, 0.8269, 0.06402, 0.8262, 0.05621, 0.8329, 0.05553, 0.8329, 0.05553, 0.8262, 0.05621, 0.8252, 0.04761, 0.8318, 0.04672, 0.8318, 0.04672, 0.8252, 0.04761, 0.823, 0.03108, 0.8293, 0.03009, 0.8293, 0.03009, 0.823, 0.03108, 0.8196, 0.009254, 0.8255, 0.008272, 0.8242, 0.175, 0.8184, 0.174, 0.822, 0.1526, 0.8282, 0.1536, 0.8282, 0.1536, 0.822, 0.1526, 0.8245, 0.1363, 0.831, 0.1372, 0.831, 0.1372, 0.8245, 0.1363, 0.8256, 0.1278, 0.8323, 0.1286, 0.8323, 0.1286, 0.8256, 0.1278, 0.8264, 0.1201, 0.8332, 0.1208, 0.8332, 0.1208, 0.8264, 0.1201, 0.8274, 0.1077, 0.8344, 0.1081, 0.8344, 0.1081, 0.8274, 0.1077, 0.828, 0.09211, 0.8351, 0.0922, 0.828, 0.09211, 0.821, 0.09203, 0.8208, 0.07676, 0.8277, 0.0765, 0.8277, 0.0765, 0.8208, 0.07676, 0.8201, 0.0645, 0.8269, 0.06402, 0.8269, 0.06402, 0.8201, 0.0645, 0.8195, 0.05686, 0.8262, 0.05621, 0.8262, 0.05621, 0.8195, 0.05686, 0.8187, 0.04839, 0.8252, 0.04761, 0.8252, 0.04761, 0.8187, 0.04839, 0.8167, 0.03189, 0.823, 0.03108, 0.823, 0.03108, 0.8167, 0.03189, 0.8137, 0.01014, 0.8196, 0.009254, 0.8184, 0.174, 0.8126, 0.1731, 0.8159, 0.1517, 0.822, 0.1526, 0.822, 0.1526, 0.8159, 0.1517, 0.818, 0.1354, 0.8245, 0.1363, 0.8245, 0.1363, 0.818, 0.1354, 0.819, 0.127, 0.8256, 0.1278, 0.8256, 0.1278, 0.819, 0.127, 0.8197, 0.1195, 0.8264, 0.1201, 0.8264, 0.1201, 0.8197, 0.1195, 0.8206, 0.1073, 0.8274, 0.1077, 0.8274, 0.1077, 0.8206, 0.1073, 0.821, 0.09203, 0.828, 0.09211, 0.821, 0.09203, 0.8142, 0.09199, 0.814, 0.07702, 0.8208, 0.07676, 0.8208, 0.07676, 0.814, 0.07702, 0.8134, 0.06491, 0.8201, 0.0645, 0.8201, 0.0645, 0.8134, 0.06491, 0.8129, 0.05739, 0.8195, 0.05686, 0.8195, 0.05686, 0.8129, 0.05739, 0.8122, 0.04909, 0.8187, 0.04839, 0.8187, 0.04839, 0.8122, 0.04909, 0.8105, 0.03267, 0.8167, 0.03189, 0.8167, 0.03189, 0.8105, 0.03267, 0.8078, 0.01094, 0.8137, 0.01014, 0.8126, 0.1731, 0.8069, 0.1722, 0.8097, 0.1508, 0.8159, 0.1517, 0.8159, 0.1517, 0.8097, 0.1508, 0.8116, 0.1347, 0.818, 0.1354, 0.818, 0.1354, 0.8116, 0.1347, 0.8125, 0.1265, 0.819, 0.127, 0.819, 0.127, 0.8125, 0.1265, 0.8131, 0.1189, 0.8197, 0.1195, 0.8197, 0.1195, 0.8131, 0.1189, 0.8138, 0.1069, 0.8206, 0.1073, 0.8206, 0.1073, 0.8138, 0.1069, 0.8142, 0.09199, 0.821, 0.09203, 0.8142, 0.09199, 0.8075, 0.09192, 0.8074, 0.07719, 0.814, 0.07702, 0.814, 0.07702, 0.8074, 0.07719, 0.8069, 0.06528, 0.8134, 0.06491, 0.8134, 0.06491, 0.8069, 0.06528, 0.8065, 0.05787, 0.8129, 0.05739, 0.8129, 0.05739, 0.8065, 0.05787, 0.8058, 0.04959, 0.8122, 0.04909, 0.8122, 0.04909, 0.8058, 0.04959, 0.8043, 0.03334, 0.8105, 0.03267, 0.8105, 0.03267, 0.8043, 0.03334, 0.8019, 0.01165, 0.8078, 0.01094, 0.8069, 0.1722, 0.8011, 0.1715, 0.8036, 0.1501, 0.8097, 0.1508, 0.8097, 0.1508, 0.8036, 0.1501, 0.8053, 0.1341, 0.8116, 0.1347, 0.8116, 0.1347, 0.8053, 0.1341, 0.806, 0.1259, 0.8125, 0.1265, 0.8125, 0.1265, 0.806, 0.1259, 0.8065, 0.1185, 0.8131, 0.1189, 0.8131, 0.1189, 0.8065, 0.1185, 0.8072, 0.1066, 0.8138, 0.1069, 0.8138, 0.1069, 0.8072, 0.1066, 0.8075, 0.09192, 0.8142, 0.09199, 0.8075, 0.09192, 0.8009, 0.09189, 0.8008, 0.07734, 0.8074, 0.07719, 0.8074, 0.07719, 0.8008, 0.07734, 0.8004, 0.06559, 0.8069, 0.06528, 0.8069, 0.06528, 0.8004, 0.06559, 0.8, 0.05827, 0.8065, 0.05787, 0.8065, 0.05787, 0.8, 0.05827, 0.7995, 0.05004, 0.8058, 0.04959, 0.8058, 0.04959, 0.7995, 0.05004, 0.7982, 0.03393, 0.8043, 0.03334, 0.8043, 0.03334, 0.7982, 0.03393, 0.7961, 0.01228, 0.8019, 0.01165, 0.8011, 0.1715, 0.7953, 0.1709, 0.7975, 0.1495, 0.8036, 0.1501, 0.8036, 0.1501, 0.7975, 0.1495, 0.799, 0.1336, 0.8053, 0.1341, 0.8053, 0.1341, 0.799, 0.1336, 0.7996, 0.1254, 0.806, 0.1259, 0.806, 0.1259, 0.7996, 0.1254, 0.8001, 0.1181, 0.8065, 0.1185, 0.8065, 0.1185, 0.8001, 0.1181, 0.8006, 0.1064, 0.8072, 0.1066, 0.8072, 0.1066, 0.8006, 0.1064, 0.8009, 0.09189, 0.8075, 0.09192, 0.8009, 0.09189, 0.7944, 0.09185, 0.7943, 0.07745, 0.8008, 0.07734, 0.8008, 0.07734, 0.7943, 0.07745, 0.794, 0.06587, 0.8004, 0.06559, 0.8004, 0.06559, 0.794, 0.06587, 0.7937, 0.05861, 0.8, 0.05827, 0.8, 0.05827, 0.7937, 0.05861, 0.7932, 0.05045, 0.7995, 0.05004, 0.7995, 0.05004, 0.7932, 0.05045, 0.7921, 0.03439, 0.7982, 0.03393, 0.7982, 0.03393, 0.7921, 0.03439, 0.7902, 0.01285, 0.7961, 0.01228, 0.7953, 0.1709, 0.7895, 0.1703, 0.7915, 0.149, 0.7975, 0.1495, 0.7975, 0.1495, 0.7915, 0.149, 0.7927, 0.1331, 0.799, 0.1336, 0.799, 0.1336, 0.7927, 0.1331, 0.7933, 0.125, 0.7996, 0.1254, 0.7996, 0.1254, 0.7933, 0.125, 0.7937, 0.1178, 0.8001, 0.1181, 0.8001, 0.1181, 0.7937, 0.1178, 0.7942, 0.1062, 0.8006, 0.1064, 0.8006, 0.1064, 0.7942, 0.1062, 0.7944, 0.09185, 0.8009, 0.09189, 0.7944, 0.09185, 0.788, 0.09182, 0.7879, 0.07759, 0.7943, 0.07745, 0.7943, 0.07745, 0.7879, 0.07759, 0.7876, 0.06609, 0.794, 0.06587, 0.794, 0.06587, 0.7876, 0.06609, 0.7874, 0.0589, 0.7937, 0.05861, 0.7937, 0.05861, 0.7874, 0.0589, 0.7869, 0.05079, 0.7932, 0.05045, 0.7932, 0.05045, 0.7869, 0.05079, 0.786, 0.03485, 0.7921, 0.03439, 0.7921, 0.03439, 0.786, 0.03485, 0.7843, 0.01335, 0.7902, 0.01285, 0.7895, 0.1703, 0.7837, 0.1698, 0.7855, 0.1485, 0.7915, 0.149, 0.7915, 0.149, 0.7855, 0.1485, 0.7865, 0.1327, 0.7927, 0.1331, 0.7927, 0.1331, 0.7865, 0.1327, 0.7871, 0.1246, 0.7933, 0.125, 0.7933, 0.125, 0.7871, 0.1246, 0.7874, 0.1175, 0.7937, 0.1178, 0.7937, 0.1178, 0.7874, 0.1175, 0.7878, 0.106, 0.7942, 0.1062, 0.7942, 0.1062, 0.7878, 0.106, 0.788, 0.09182, 0.7944, 0.09185, 0.788, 0.09182, 0.7817, 0.09179, 0.7816, 0.0777, 0.7879, 0.07759, 0.7879, 0.07759, 0.7816, 0.0777, 0.7813, 0.06628, 0.7876, 0.06609, 0.7876, 0.06609, 0.7813, 0.06628, 0.7811, 0.05916, 0.7874, 0.0589, 0.7874, 0.0589, 0.7811, 0.05916, 0.7807, 0.05109, 0.7869, 0.05079, 0.7869, 0.05079, 0.7807, 0.05109, 0.7799, 0.03524, 0.786, 0.03485, 0.786, 0.03485, 0.7799, 0.03524, 0.7785, 0.0138, 0.7843, 0.01335, 0.7837, 0.1698, 0.7779, 0.1693, 0.7794, 0.1481, 0.7855, 0.1485, 0.7855, 0.1485, 0.7794, 0.1481, 0.7804, 0.1323, 0.7865, 0.1327, 0.7865, 0.1327, 0.7804, 0.1323, 0.7808, 0.1243, 0.7871, 0.1246, 0.7871, 0.1246, 0.7808, 0.1243, 0.7811, 0.1173, 0.7874, 0.1175, 0.7874, 0.1175, 0.7811, 0.1173, 0.7815, 0.1059, 0.7878, 0.106, 0.7878, 0.106, 0.7815, 0.1059, 0.7817, 0.09179, 0.788, 0.09182, 0.7817, 0.09179, 0.7754, 0.09176, 0.7753, 0.0778, 0.7816, 0.0777, 0.7816, 0.0777, 0.7753, 0.0778, 0.7751, 0.06644, 0.7813, 0.06628, 0.7813, 0.06628, 0.7751, 0.06644, 0.7749, 0.05939, 0.7811, 0.05916, 0.7811, 0.05916, 0.7749, 0.05939, 0.7746, 0.05134, 0.7807, 0.05109, 0.7807, 0.05109, 0.7746, 0.05134, 0.7739, 0.03558, 0.7799, 0.03524, 0.7799, 0.03524, 0.7739, 0.03558, 0.7726, 0.01419, 0.7785, 0.0138, 0.7779, 0.1693, 0.7721, 0.1689, 0.7734, 0.1477, 0.7794, 0.1481, 0.7794, 0.1481, 0.7734, 0.1477, 0.7743, 0.1321, 0.7804, 0.1323, 0.7804, 0.1323, 0.7743, 0.1321, 0.7746, 0.1241, 0.7808, 0.1243, 0.7808, 0.1243, 0.7746, 0.1241, 0.7749, 0.117, 0.7811, 0.1173, 0.7811, 0.1173, 0.7749, 0.117, 0.7752, 0.1057, 0.7815, 0.1059, 0.7815, 0.1059, 0.7752, 0.1057, 0.7754, 0.09176, 0.7817, 0.09179, 0.7754, 0.09176, 0.7691, 0.09173, 0.769, 0.07783, 0.7753, 0.0778, 0.7753, 0.0778, 0.769, 0.07783, 0.7689, 0.06657, 0.7751, 0.06644, 0.7751, 0.06644, 0.7689, 0.06657, 0.7687, 0.05962, 0.7749, 0.05939, 0.7749, 0.05939, 0.7687, 0.05962, 0.7684, 0.05152, 0.7746, 0.05134, 0.7746, 0.05134, 0.7684, 0.05152, 0.7679, 0.03587, 0.7739, 0.03558, 0.7739, 0.03558, 0.7679, 0.03587, 0.7668, 0.01452, 0.7726, 0.01419, 0.7721, 0.1689, 0.7663, 0.1686, 0.7675, 0.1474, 0.7734, 0.1477, 0.7734, 0.1477, 0.7675, 0.1474, 0.7682, 0.1319, 0.7743, 0.1321, 0.7743, 0.1321, 0.7682, 0.1319, 0.7685, 0.1238, 0.7746, 0.1241, 0.7746, 0.1241, 0.7685, 0.1238, 0.7687, 0.1168, 0.7749, 0.117, 0.7749, 0.117, 0.7687, 0.1168, 0.7689, 0.1056, 0.7752, 0.1057, 0.7752, 0.1057, 0.7689, 0.1056, 0.7691, 0.09173, 0.7754, 0.09176, 0.7691, 0.09173, 0.7629, 0.09171, 0.7628, 0.07791, 0.769, 0.07783, 0.769, 0.07783, 0.7628, 0.07791, 0.7627, 0.06671, 0.7689, 0.06657, 0.7689, 0.06657, 0.7627, 0.06671, 0.7625, 0.05973, 0.7687, 0.05962, 0.7687, 0.05962, 0.7625, 0.05973, 0.7623, 0.05177, 0.7684, 0.05152, 0.7684, 0.05152, 0.7623, 0.05177, 0.7619, 0.03613, 0.7679, 0.03587, 0.7679, 0.03587, 0.7619, 0.03613, 0.7609, 0.01482, 0.7668, 0.01452, 0.7663, 0.1686, 0.7605, 0.1683, 0.7615, 0.1471, 0.7675, 0.1474, 0.7675, 0.1474, 0.7615, 0.1471, 0.7621, 0.1316, 0.7682, 0.1319, 0.7682, 0.1319, 0.7621, 0.1316, 0.7623, 0.1237, 0.7685, 0.1238, 0.7685, 0.1238, 0.7623, 0.1237, 0.7625, 0.1167, 0.7687, 0.1168, 0.7687, 0.1168, 0.7625, 0.1167, 0.7627, 0.1055, 0.7689, 0.1056, 0.7689, 0.1056, 0.7627, 0.1055, 0.7629, 0.09171, 0.7691, 0.09173, 0.7629, 0.09171, 0.7567, 0.0917, 0.7567, 0.07797, 0.7628, 0.07791, 0.7628, 0.07791, 0.7567, 0.07797, 0.7566, 0.06683, 0.7627, 0.06671, 0.7627, 0.06671, 0.7566, 0.06683, 0.7564, 0.05983, 0.7625, 0.05973, 0.7625, 0.05973, 0.7564, 0.05983, 0.7563, 0.05196, 0.7623, 0.05177, 0.7623, 0.05177, 0.7563, 0.05196, 0.7559, 0.03635, 0.7619, 0.03613, 0.7619, 0.03613, 0.7559, 0.03635, 0.7551, 0.01508, 0.7609, 0.01482, 0.7605, 0.1683, 0.7547, 0.1681, 0.7555, 0.1469, 0.7615, 0.1471, 0.7615, 0.1471, 0.7555, 0.1469, 0.7561, 0.1314, 0.7621, 0.1316, 0.7621, 0.1316, 0.7561, 0.1314, 0.7562, 0.1235, 0.7623, 0.1237, 0.7623, 0.1237, 0.7562, 0.1235, 0.7564, 0.1165, 0.7625, 0.1167, 0.7625, 0.1167, 0.7564, 0.1165, 0.7566, 0.1054, 0.7627, 0.1055, 0.7627, 0.1055, 0.7566, 0.1054, 0.7567, 0.0917, 0.7629, 0.09171, 0.7567, 0.0917, 0.7506, 0.09167, 0.7505, 0.07801, 0.7567, 0.07797, 0.7567, 0.07797, 0.7505, 0.07801, 0.7504, 0.06693, 0.7566, 0.06683, 0.7566, 0.06683, 0.7504, 0.06693, 0.7504, 0.0599, 0.7564, 0.05983, 0.7564, 0.05983, 0.7504, 0.0599, 0.7502, 0.05215, 0.7563, 0.05196, 0.7563, 0.05196, 0.7502, 0.05215, 0.7499, 0.03653, 0.7559, 0.03635, 0.7559, 0.03635, 0.7499, 0.03653, 0.7492, 0.01529, 0.7551, 0.01508, 0.7547, 0.1681, 0.7489, 0.1679, 0.7496, 0.1467, 0.7555, 0.1469, 0.7555, 0.1469, 0.7496, 0.1467, 0.75, 0.1311, 0.7561, 0.1314, 0.7561, 0.1314, 0.75, 0.1311, 0.7502, 0.1234, 0.7562, 0.1235, 0.7562, 0.1235, 0.7502, 0.1234, 0.7503, 0.1164, 0.7564, 0.1165, 0.7564, 0.1165, 0.7503, 0.1164, 0.7505, 0.1053, 0.7566, 0.1054, 0.7566, 0.1054, 0.7505, 0.1053, 0.7506, 0.09167, 0.7567, 0.0917, 0.7506, 0.09167, 0.7444, 0.09166, 0.7444, 0.07804, 0.7505, 0.07801, 0.7505, 0.07801, 0.7444, 0.07804, 0.7444, 0.06694, 0.7504, 0.06693, 0.7504, 0.06693, 0.7444, 0.06694, 0.7443, 0.06004, 0.7504, 0.0599, 0.7504, 0.0599, 0.7443, 0.06004, 0.7442, 0.05219, 0.7502, 0.05215, 0.7502, 0.05215, 0.7442, 0.05219, 0.7439, 0.03668, 0.7499, 0.03653, 0.7499, 0.03653, 0.7439, 0.03668, 0.7434, 0.01545, 0.7492, 0.01529, 0.7489, 0.1679, 0.7431, 0.1677, 0.7436, 0.1466, 0.7496, 0.1467, 0.7496, 0.1467, 0.7436, 0.1466, 0.744, 0.1311, 0.75, 0.1311, 0.75, 0.1311, 0.744, 0.1311, 0.7441, 0.1232, 0.7502, 0.1234, 0.7502, 0.1234, 0.7441, 0.1232, 0.7442, 0.1163, 0.7503, 0.1164, 0.7503, 0.1164, 0.7442, 0.1163, 0.7443, 0.1052, 0.7505, 0.1053, 0.7505, 0.1053, 0.7443, 0.1052, 0.7444, 0.09166, 0.7506, 0.09167, 0.7444, 0.09166, 0.7383, 0.09163, 0.7383, 0.07808, 0.7444, 0.07804, 0.7444, 0.07804, 0.7383, 0.07808, 0.7383, 0.06703, 0.7444, 0.06694, 0.7444, 0.06694, 0.7383, 0.06703, 0.7382, 0.06005, 0.7443, 0.06004, 0.7443, 0.06004, 0.7382, 0.06005, 0.7382, 0.05222, 0.7442, 0.05219, 0.7442, 0.05219, 0.7382, 0.05222, 0.738, 0.0368, 0.7439, 0.03668, 0.7439, 0.03668, 0.738, 0.0368, 0.7376, 0.01558, 0.7434, 0.01545, 0.7431, 0.1677, 0.7373, 0.1676, 0.7377, 0.1464, 0.7436, 0.1466, 0.7436, 0.1466, 0.7377, 0.1464, 0.738, 0.131, 0.744, 0.1311, 0.744, 0.1311, 0.738, 0.131, 0.7381, 0.1232, 0.7441, 0.1232, 0.7441, 0.1232, 0.7381, 0.1232, 0.7382, 0.1162, 0.7442, 0.1163, 0.7442, 0.1163, 0.7382, 0.1162, 0.7383, 0.1052, 0.7443, 0.1052, 0.7443, 0.1052, 0.7383, 0.1052, 0.7383, 0.09163, 0.7444, 0.09166, 0.7383, 0.09163, 0.7322, 0.09161, 0.7322, 0.07806, 0.7383, 0.07808, 0.7383, 0.07808, 0.7322, 0.07806, 0.7322, 0.06703, 0.7383, 0.06703, 0.7383, 0.06703, 0.7322, 0.06703, 0.7322, 0.06014, 0.7382, 0.06005, 0.7382, 0.06005, 0.7322, 0.06014, 0.7321, 0.05223, 0.7382, 0.05222, 0.7382, 0.05222, 0.7321, 0.05223, 0.732, 0.03683, 0.738, 0.0368, 0.738, 0.0368, 0.732, 0.03683, 0.7318, 0.01568, 0.7376, 0.01558, 0.7373, 0.1676, 0.7315, 0.1675, 0.7318, 0.1464, 0.7377, 0.1464, 0.7377, 0.1464, 0.7318, 0.1464, 0.7319, 0.131, 0.738, 0.131, 0.738, 0.131, 0.7319, 0.131, 0.732, 0.1231, 0.7381, 0.1232, 0.7381, 0.1232, 0.732, 0.1231, 0.7321, 0.1162, 0.7382, 0.1162, 0.7382, 0.1162, 0.7321, 0.1162, 0.7322, 0.1052, 0.7383, 0.1052, 0.7383, 0.1052, 0.7322, 0.1052, 0.7322, 0.09161, 0.7383, 0.09163, 0.7322, 0.09161, 0.7261, 0.09158, 0.7261, 0.07803, 0.7322, 0.07806, 0.7322, 0.07806, 0.7261, 0.07803, 0.7261, 0.06702, 0.7322, 0.06703, 0.7322, 0.06703, 0.7261, 0.06702, 0.7261, 0.06018, 0.7322, 0.06014, 0.7322, 0.06014, 0.7261, 0.06018, 0.7261, 0.05232, 0.7321, 0.05223, 0.7321, 0.05223, 0.7261, 0.05232, 0.7261, 0.03684, 0.732, 0.03683, 0.732, 0.03683, 0.7261, 0.03684, 0.726, 0.01572, 0.7318, 0.01568, 0.7315, 0.1675, 0.7257, 0.1674, 0.7258, 0.1463, 0.7318, 0.1464, 0.7318, 0.1464, 0.7258, 0.1463, 0.726, 0.1309, 0.7319, 0.131, 0.7319, 0.131, 0.726, 0.1309, 0.726, 0.123, 0.732, 0.1231, 0.732, 0.1231, 0.726, 0.123, 0.726, 0.1162, 0.7321, 0.1162, 0.7321, 0.1162, 0.726, 0.1162, 0.7261, 0.1051, 0.7322, 0.1052, 0.7322, 0.1052, 0.7261, 0.1051, 0.7261, 0.09158, 0.7322, 0.09161, 0.7261, 0.09158, 0.7201, 0.09158, 0.7201, 0.07805, 0.7261, 0.07803, 0.7261, 0.07803, 0.7201, 0.07805, 0.7201, 0.06705, 0.7261, 0.06702, 0.7261, 0.06702, 0.7201, 0.06705, 0.7201, 0.06012, 0.7261, 0.06018, 0.7261, 0.06018, 0.7201, 0.06012, 0.7201, 0.05235, 0.7261, 0.05232, 0.7261, 0.05232, 0.7201, 0.05235, 0.7202, 0.03688, 0.7261, 0.03684, 0.7261, 0.03684, 0.7202, 0.03688, 0.7202, 0.01576, 0.726, 0.01572, 0.7257, 0.1674, 0.7198, 0.1674, 0.7199, 0.1463, 0.7258, 0.1463, 0.7258, 0.1463, 0.7199, 0.1463, 0.7199, 0.1308, 0.726, 0.1309, 0.726, 0.1309, 0.7199, 0.1308, 0.72, 0.123, 0.726, 0.123, 0.726, 0.123, 0.72, 0.123, 0.72, 0.1161, 0.726, 0.1162, 0.726, 0.1162, 0.72, 0.1161, 0.72, 0.1051, 0.7261, 0.1051, 0.7261, 0.1051, 0.72, 0.1051, 0.7201, 0.09158, 0.7261, 0.09158, 0.7201, 0.09158, 0.714, 0.09155, 0.714, 0.078, 0.7201, 0.07805, 0.7201, 0.07805, 0.714, 0.078, 0.714, 0.06699, 0.7201, 0.06705, 0.7201, 0.06705, 0.714, 0.06699, 0.7141, 0.06013, 0.7201, 0.06012, 0.7201, 0.06012, 0.7141, 0.06013, 0.7141, 0.05238, 0.7201, 0.05235, 0.7201, 0.05235, 0.7141, 0.05238, 0.7142, 0.03688, 0.7202, 0.03688, 0.7202, 0.03688, 0.7142, 0.03688, 0.7143, 0.01576, 0.7202, 0.01576, 0.7198, 0.1674, 0.714, 0.1674, 0.714, 0.1462, 0.7199, 0.1463, 0.7199, 0.1463, 0.714, 0.1462, 0.7139, 0.1307, 0.7199, 0.1308, 0.7199, 0.1308, 0.7139, 0.1307, 0.7139, 0.123, 0.72, 0.123, 0.72, 0.123, 0.7139, 0.123, 0.7139, 0.1161, 0.72, 0.1161, 0.72, 0.1161, 0.7139, 0.1161, 0.7139, 0.1051, 0.72, 0.1051, 0.72, 0.1051, 0.7139, 0.1051, 0.714, 0.09155, 0.7201, 0.09158, 0.714, 0.09155, 0.7079, 0.09153, 0.7079, 0.07799, 0.714, 0.078, 0.714, 0.078, 0.7079, 0.07799, 0.708, 0.06699, 0.714, 0.06699, 0.714, 0.06699, 0.708, 0.06699, 0.7081, 0.06007, 0.7141, 0.06013, 0.7141, 0.06013, 0.7081, 0.06007, 0.7081, 0.05224, 0.7141, 0.05238, 0.7141, 0.05238, 0.7081, 0.05224, 0.7083, 0.03685, 0.7142, 0.03688, 0.7142, 0.03688, 0.7083, 0.03685, 0.7085, 0.01573, 0.7143, 0.01576, 0.714, 0.1674, 0.7082, 0.1675, 0.708, 0.1463, 0.714, 0.1462, 0.714, 0.1462, 0.708, 0.1463, 0.7079, 0.1308, 0.7139, 0.1307, 0.7139, 0.1307, 0.7079, 0.1308, 0.7079, 0.123, 0.7139, 0.123, 0.7139, 0.123, 0.7079, 0.123, 0.7079, 0.1161, 0.7139, 0.1161, 0.7139, 0.1161, 0.7079, 0.1161, 0.7079, 0.1051, 0.7139, 0.1051, 0.7139, 0.1051, 0.7079, 0.1051, 0.7079, 0.09153, 0.714, 0.09155, 0.7079, 0.09153, 0.7018, 0.0915, 0.7019, 0.07793, 0.7079, 0.07799, 0.7079, 0.07799, 0.7019, 0.07793, 0.702, 0.0669, 0.708, 0.06699, 0.708, 0.06699, 0.702, 0.0669, 0.702, 0.06002, 0.7081, 0.06007, 0.7081, 0.06007, 0.702, 0.06002, 0.7021, 0.05224, 0.7081, 0.05224, 0.7081, 0.05224, 0.7021, 0.05224, 0.7024, 0.0368, 0.7083, 0.03685, 0.7083, 0.03685, 0.7024, 0.0368, 0.7027, 0.01566, 0.7085, 0.01573, 0.7082, 0.1675, 0.7024, 0.1676, 0.7021, 0.1464, 0.708, 0.1463, 0.708, 0.1463, 0.7021, 0.1464, 0.7019, 0.1308, 0.7079, 0.1308, 0.7079, 0.1308, 0.7019, 0.1308, 0.7019, 0.123, 0.7079, 0.123, 0.7079, 0.123, 0.7019, 0.123, 0.7018, 0.1161, 0.7079, 0.1161, 0.7079, 0.1161, 0.7018, 0.1161, 0.7018, 0.1051, 0.7079, 0.1051, 0.7079, 0.1051, 0.7018, 0.1051, 0.7018, 0.0915, 0.7079, 0.09153, 0.7018, 0.0915, 0.6957, 0.09148, 0.6958, 0.07791, 0.7019, 0.07793, 0.7019, 0.07793, 0.6958, 0.07791, 0.6959, 0.06685, 0.702, 0.0669, 0.702, 0.0669, 0.6959, 0.06685, 0.696, 0.05992, 0.702, 0.06002, 0.702, 0.06002, 0.696, 0.05992, 0.6961, 0.05207, 0.7021, 0.05224, 0.7021, 0.05224, 0.6961, 0.05207, 0.6965, 0.03665, 0.7024, 0.0368, 0.7024, 0.0368, 0.6965, 0.03665, 0.6969, 0.01555, 0.7027, 0.01566, 0.7024, 0.1676, 0.6966, 0.1677, 0.6961, 0.1465, 0.7021, 0.1464, 0.7021, 0.1464, 0.6961, 0.1465, 0.6959, 0.1309, 0.7019, 0.1308, 0.7019, 0.1308, 0.6959, 0.1309, 0.6958, 0.1231, 0.7019, 0.123, 0.7019, 0.123, 0.6958, 0.1231, 0.6958, 0.1161, 0.7018, 0.1161, 0.7018, 0.1161, 0.6958, 0.1161, 0.6957, 0.1051, 0.7018, 0.1051, 0.7018, 0.1051, 0.6957, 0.1051, 0.6957, 0.09148, 0.7018, 0.0915, 0.6957, 0.09148, 0.6896, 0.09145, 0.6897, 0.07783, 0.6958, 0.07791, 0.6958, 0.07791, 0.6897, 0.07783, 0.6898, 0.06672, 0.6959, 0.06685, 0.6959, 0.06685, 0.6898, 0.06672, 0.6899, 0.05984, 0.696, 0.05992, 0.696, 0.05992, 0.6899, 0.05984, 0.6901, 0.05202, 0.6961, 0.05207, 0.6961, 0.05207, 0.6901, 0.05202, 0.6905, 0.03647, 0.6965, 0.03665, 0.6965, 0.03665, 0.6905, 0.03647, 0.6912, 0.0154, 0.6969, 0.01555, 0.6966, 0.1677, 0.6907, 0.1678, 0.6902, 0.1466, 0.6961, 0.1465, 0.6961, 0.1465, 0.6902, 0.1466, 0.6898, 0.131, 0.6959, 0.1309, 0.6959, 0.1309, 0.6898, 0.131, 0.6897, 0.1231, 0.6958, 0.1231, 0.6958, 0.1231, 0.6897, 0.1231, 0.6897, 0.1162, 0.6958, 0.1161, 0.6958, 0.1161, 0.6897, 0.1162, 0.6896, 0.1051, 0.6957, 0.1051, 0.6957, 0.1051, 0.6896, 0.1051, 0.6896, 0.09145, 0.6957, 0.09148, 0.6896, 0.09145, 0.6834, 0.09142, 0.6835, 0.07774, 0.6897, 0.07783, 0.6897, 0.07783, 0.6835, 0.07774, 0.6837, 0.06664, 0.6898, 0.06672, 0.6898, 0.06672, 0.6837, 0.06664, 0.6839, 0.0597, 0.6899, 0.05984, 0.6899, 0.05984, 0.6839, 0.0597, 0.6841, 0.05178, 0.6901, 0.05202, 0.6901, 0.05202, 0.6841, 0.05178, 0.6846, 0.03631, 0.6905, 0.03647, 0.6905, 0.03647, 0.6846, 0.03631, 0.6854, 0.01522, 0.6912, 0.0154, 0.6907, 0.1678, 0.6849, 0.168, 0.6842, 0.1467, 0.6902, 0.1466, 0.6902, 0.1466, 0.6842, 0.1467, 0.6838, 0.1312, 0.6898, 0.131, 0.6898, 0.131, 0.6838, 0.1312, 0.6836, 0.1232, 0.6897, 0.1231, 0.6897, 0.1231, 0.6836, 0.1232, 0.6835, 0.1163, 0.6897, 0.1162, 0.6897, 0.1162, 0.6835, 0.1163, 0.6835, 0.1051, 0.6896, 0.1051, 0.6896, 0.1051, 0.6835, 0.1051, 0.6834, 0.09142, 0.6896, 0.09145, 0.6834, 0.09142, 0.6773, 0.09139, 0.6774, 0.07765, 0.6835, 0.07774, 0.6835, 0.07774, 0.6774, 0.07765, 0.6776, 0.06653, 0.6837, 0.06664, 0.6837, 0.06664, 0.6776, 0.06653, 0.6778, 0.05948, 0.6839, 0.0597, 0.6839, 0.0597, 0.6778, 0.05948, 0.678, 0.05163, 0.6841, 0.05178, 0.6841, 0.05178, 0.678, 0.05163, 0.6786, 0.03612, 0.6846, 0.03631, 0.6846, 0.03631, 0.6786, 0.03612, 0.6796, 0.015, 0.6854, 0.01522, 0.6849, 0.168, 0.6791, 0.1682, 0.6782, 0.1469, 0.6842, 0.1467, 0.6842, 0.1467, 0.6782, 0.1469, 0.6777, 0.1313, 0.6838, 0.1312, 0.6838, 0.1312, 0.6777, 0.1313, 0.6775, 0.1234, 0.6836, 0.1232, 0.6836, 0.1232, 0.6775, 0.1234, 0.6774, 0.1163, 0.6835, 0.1163, 0.6835, 0.1163, 0.6774, 0.1163, 0.6773, 0.1051, 0.6835, 0.1051, 0.6835, 0.1051, 0.6773, 0.1051, 0.6773, 0.09139, 0.6834, 0.09142, 0.6773, 0.09139, 0.6711, 0.09135, 0.6712, 0.07754, 0.6774, 0.07765, 0.6774, 0.07765, 0.6712, 0.07754, 0.6715, 0.06634, 0.6776, 0.06653, 0.6776, 0.06653, 0.6715, 0.06634, 0.6717, 0.0593, 0.6778, 0.05948, 0.6778, 0.05948, 0.6717, 0.0593, 0.672, 0.05149, 0.678, 0.05163, 0.678, 0.05163, 0.672, 0.05149, 0.6727, 0.03582, 0.6786, 0.03612, 0.6786, 0.03612, 0.6727, 0.03582, 0.6738, 0.01471, 0.6796, 0.015, 0.6791, 0.1682, 0.6732, 0.1685, 0.6722, 0.1471, 0.6782, 0.1469, 0.6782, 0.1469, 0.6722, 0.1471, 0.6716, 0.1314, 0.6777, 0.1313, 0.6777, 0.1313, 0.6716, 0.1314, 0.6714, 0.1235, 0.6775, 0.1234, 0.6775, 0.1234, 0.6714, 0.1235, 0.6712, 0.1164, 0.6774, 0.1163, 0.6774, 0.1163, 0.6712, 0.1164, 0.6711, 0.1052, 0.6773, 0.1051, 0.6773, 0.1051, 0.6711, 0.1052, 0.6711, 0.09135, 0.6773, 0.09139, 0.6711, 0.09135, 0.6648, 0.09133, 0.665, 0.07741, 0.6712, 0.07754, 0.6712, 0.07754, 0.665, 0.07741, 0.6653, 0.06614, 0.6715, 0.06634, 0.6715, 0.06634, 0.6653, 0.06614, 0.6656, 0.05909, 0.6717, 0.0593, 0.6717, 0.0593, 0.6656, 0.05909, 0.6659, 0.05118, 0.672, 0.05149, 0.672, 0.05149, 0.6659, 0.05118, 0.6667, 0.03553, 0.6727, 0.03582, 0.6727, 0.03582, 0.6667, 0.03553, 0.668, 0.01439, 0.6738, 0.01471, 0.6732, 0.1685, 0.6674, 0.1688, 0.6661, 0.1474, 0.6722, 0.1471, 0.6722, 0.1471, 0.6661, 0.1474, 0.6655, 0.1316, 0.6716, 0.1314, 0.6716, 0.1314, 0.6655, 0.1316, 0.6652, 0.1237, 0.6714, 0.1235, 0.6714, 0.1235, 0.6652, 0.1237, 0.665, 0.1166, 0.6712, 0.1164, 0.6712, 0.1164, 0.665, 0.1166, 0.6649, 0.1053, 0.6711, 0.1052, 0.6711, 0.1052, 0.6649, 0.1053, 0.6648, 0.09133, 0.6711, 0.09135, 0.6648, 0.09133, 0.6585, 0.09127, 0.6588, 0.07726, 0.665, 0.07741, 0.665, 0.07741, 0.6588, 0.07726, 0.6591, 0.06592, 0.6653, 0.06614, 0.6653, 0.06614, 0.6591, 0.06592, 0.6594, 0.05883, 0.6656, 0.05909, 0.6656, 0.05909, 0.6594, 0.05883, 0.6598, 0.05085, 0.6659, 0.05118, 0.6659, 0.05118, 0.6598, 0.05085, 0.6607, 0.03519, 0.6667, 0.03553, 0.6667, 0.03553, 0.6607, 0.03519, 0.6622, 0.01402, 0.668, 0.01439, 0.6674, 0.1688, 0.6615, 0.1692, 0.6601, 0.1478, 0.6661, 0.1474, 0.6661, 0.1474, 0.6601, 0.1478, 0.6593, 0.1319, 0.6655, 0.1316, 0.6655, 0.1316, 0.6593, 0.1319, 0.659, 0.1239, 0.6652, 0.1237, 0.6652, 0.1237, 0.659, 0.1239, 0.6588, 0.1167, 0.665, 0.1166, 0.665, 0.1166, 0.6588, 0.1167, 0.6586, 0.1053, 0.6649, 0.1053, 0.6649, 0.1053, 0.6586, 0.1053, 0.6585, 0.09127, 0.6648, 0.09133, 0.6585, 0.09127, 0.6522, 0.09124, 0.6525, 0.07709, 0.6588, 0.07726, 0.6588, 0.07726, 0.6525, 0.07709, 0.6529, 0.06566, 0.6591, 0.06592, 0.6591, 0.06592, 0.6529, 0.06566, 0.6532, 0.05853, 0.6594, 0.05883, 0.6594, 0.05883, 0.6532, 0.05853, 0.6536, 0.05046, 0.6598, 0.05085, 0.6598, 0.05085, 0.6536, 0.05046, 0.6547, 0.0348, 0.6607, 0.03519, 0.6607, 0.03519, 0.6547, 0.0348, 0.6565, 0.01359, 0.6622, 0.01402, 0.6615, 0.1692, 0.6556, 0.1696, 0.654, 0.1481, 0.6601, 0.1478, 0.6601, 0.1478, 0.654, 0.1481, 0.6531, 0.1322, 0.6593, 0.1319, 0.6593, 0.1319, 0.6531, 0.1322, 0.6528, 0.1241, 0.659, 0.1239, 0.659, 0.1239, 0.6528, 0.1241, 0.6525, 0.1169, 0.6588, 0.1167, 0.6588, 0.1167, 0.6525, 0.1169, 0.6523, 0.1054, 0.6586, 0.1053, 0.6586, 0.1053, 0.6523, 0.1054, 0.6522, 0.09124, 0.6585, 0.09127, 0.6522, 0.09124, 0.6458, 0.09119, 0.6461, 0.07689, 0.6525, 0.07709, 0.6525, 0.07709, 0.6461, 0.07689, 0.6465, 0.06536, 0.6529, 0.06566, 0.6529, 0.06566, 0.6465, 0.06536, 0.647, 0.0582, 0.6532, 0.05853, 0.6532, 0.05853, 0.647, 0.0582, 0.6475, 0.05002, 0.6536, 0.05046, 0.6536, 0.05046, 0.6475, 0.05002, 0.6487, 0.03429, 0.6547, 0.0348, 0.6547, 0.0348, 0.6487, 0.03429, 0.6507, 0.01309, 0.6565, 0.01359, 0.6556, 0.1696, 0.6498, 0.1701, 0.6479, 0.1486, 0.654, 0.1481, 0.654, 0.1481, 0.6479, 0.1486, 0.6469, 0.1326, 0.6531, 0.1322, 0.6531, 0.1322, 0.6469, 0.1326, 0.6465, 0.1243, 0.6528, 0.1241, 0.6528, 0.1241, 0.6465, 0.1243, 0.6462, 0.1172, 0.6525, 0.1169, 0.6525, 0.1169, 0.6462, 0.1172, 0.6459, 0.1055, 0.6523, 0.1054, 0.6523, 0.1054, 0.6459, 0.1055, 0.6458, 0.09119, 0.6522, 0.09124, 0.6458, 0.09119, 0.6393, 0.09114, 0.6396, 0.07666, 0.6461, 0.07689, 0.6461, 0.07689, 0.6396, 0.07666, 0.6402, 0.065, 0.6465, 0.06536, 0.6465, 0.06536, 0.6402, 0.065, 0.6407, 0.05778, 0.647, 0.0582, 0.647, 0.0582, 0.6407, 0.05778, 0.6413, 0.04961, 0.6475, 0.05002, 0.6475, 0.05002, 0.6413, 0.04961, 0.6427, 0.03373, 0.6487, 0.03429, 0.6487, 0.03429, 0.6427, 0.03373, 0.6449, 0.01252, 0.6507, 0.01309, 0.6498, 0.1701, 0.6439, 0.1707, 0.6418, 0.1491, 0.6479, 0.1486, 0.6479, 0.1486, 0.6418, 0.1491, 0.6406, 0.133, 0.6469, 0.1326, 0.6469, 0.1326, 0.6406, 0.133, 0.6401, 0.1247, 0.6465, 0.1243, 0.6465, 0.1243, 0.6401, 0.1247, 0.6398, 0.1174, 0.6462, 0.1172, 0.6462, 0.1172, 0.6398, 0.1174, 0.6394, 0.1056, 0.6459, 0.1055, 0.6459, 0.1055, 0.6394, 0.1056, 0.6393, 0.09114, 0.6458, 0.09119, 0.6393, 0.09114, 0.6327, 0.09106, 0.6331, 0.07639, 0.6396, 0.07666, 0.6396, 0.07666, 0.6331, 0.07639, 0.6338, 0.06457, 0.6402, 0.065, 0.6402, 0.065, 0.6338, 0.06457, 0.6343, 0.05734, 0.6407, 0.05778, 0.6407, 0.05778, 0.6343, 0.05734, 0.635, 0.0491, 0.6413, 0.04961, 0.6413, 0.04961, 0.635, 0.0491, 0.6367, 0.0331, 0.6427, 0.03373, 0.6427, 0.03373, 0.6367, 0.0331, 0.6392, 0.01188, 0.6449, 0.01252, 0.6439, 0.1707, 0.638, 0.1713, 0.6357, 0.1496, 0.6418, 0.1491, 0.6418, 0.1491, 0.6357, 0.1496, 0.6343, 0.1334, 0.6406, 0.133, 0.6406, 0.133, 0.6343, 0.1334, 0.6337, 0.1251, 0.6401, 0.1247, 0.6401, 0.1247, 0.6337, 0.1251, 0.6333, 0.1177, 0.6398, 0.1174, 0.6398, 0.1174, 0.6333, 0.1177, 0.6329, 0.1058, 0.6394, 0.1056, 0.6394, 0.1056, 0.6329, 0.1058, 0.6327, 0.09106, 0.6393, 0.09114, 0.6327, 0.09106, 0.6261, 0.09099, 0.6265, 0.07608, 0.6331, 0.07639, 0.6331, 0.07639, 0.6265, 0.07608, 0.6273, 0.06414, 0.6338, 0.06457, 0.6338, 0.06457, 0.6273, 0.06414, 0.6279, 0.05677, 0.6343, 0.05734, 0.6343, 0.05734, 0.6279, 0.05677, 0.6287, 0.04848, 0.635, 0.0491, 0.635, 0.0491, 0.6287, 0.04848, 0.6306, 0.03243, 0.6367, 0.0331, 0.6367, 0.0331, 0.6306, 0.03243, 0.6334, 0.01116, 0.6392, 0.01188, 0.638, 0.1713, 0.6321, 0.172, 0.6295, 0.1502, 0.6357, 0.1496, 0.6357, 0.1496, 0.6295, 0.1502, 0.6279, 0.1339, 0.6343, 0.1334, 0.6343, 0.1334, 0.6279, 0.1339, 0.6272, 0.1255, 0.6337, 0.1251, 0.6337, 0.1251, 0.6272, 0.1255, 0.6267, 0.118, 0.6333, 0.1177, 0.6333, 0.1177, 0.6267, 0.118, 0.6262, 0.106, 0.6329, 0.1058, 0.6329, 0.1058, 0.6262, 0.106, 0.6261, 0.09099, 0.6327, 0.09106, 0.6261, 0.09099, 0.6193, 0.09091, 0.6198, 0.07572, 0.6265, 0.07608, 0.6265, 0.07608, 0.6198, 0.07572, 0.6207, 0.06362, 0.6273, 0.06414, 0.6273, 0.06414, 0.6207, 0.06362, 0.6214, 0.05613, 0.6279, 0.05677, 0.6279, 0.05677, 0.6214, 0.05613, 0.6224, 0.04778, 0.6287, 0.04848, 0.6287, 0.04848, 0.6224, 0.04778, 0.6245, 0.03161, 0.6306, 0.03243, 0.6306, 0.03243, 0.6245, 0.03161, 0.6276, 0.01036, 0.6334, 0.01116, 0.6321, 0.172, 0.6262, 0.1728, 0.6233, 0.151, 0.6295, 0.1502, 0.6295, 0.1502, 0.6233, 0.151, 0.6214, 0.1345, 0.6279, 0.1339, 0.6279, 0.1339, 0.6214, 0.1345, 0.6206, 0.126, 0.6272, 0.1255, 0.6272, 0.1255, 0.6206, 0.126, 0.6201, 0.1184, 0.6267, 0.118, 0.6267, 0.118, 0.6201, 0.1184, 0.6194, 0.1062, 0.6262, 0.106, 0.6262, 0.106, 0.6194, 0.1062, 0.6193, 0.09091, 0.6261, 0.09099, 0.6193, 0.09091, 0.6124, 0.09082, 0.613, 0.07534, 0.6198, 0.07572, 0.6198, 0.07572, 0.613, 0.07534, 0.614, 0.063, 0.6207, 0.06362, 0.6207, 0.06362, 0.614, 0.063, 0.6148, 0.0554, 0.6214, 0.05613, 0.6214, 0.05613, 0.6148, 0.0554, 0.616, 0.04696, 0.6224, 0.04778, 0.6224, 0.04778, 0.616, 0.04696, 0.6184, 0.03074, 0.6245, 0.03161, 0.6245, 0.03161, 0.6184, 0.03074, 0.6219, 0.009459, 0.6276, 0.01036, 0.6262, 0.1728, 0.6203, 0.1737, 0.617, 0.1518, 0.6233, 0.151, 0.6233, 0.151, 0.617, 0.1518, 0.6149, 0.1352, 0.6214, 0.1345, 0.6214, 0.1345, 0.6149, 0.1352, 0.6139, 0.1266, 0.6206, 0.126, 0.6206, 0.126, 0.6139, 0.1266, 0.6133, 0.1189, 0.6201, 0.1184, 0.6201, 0.1184, 0.6133, 0.1189, 0.6125, 0.1064, 0.6194, 0.1062, 0.6194, 0.1062, 0.6125, 0.1064, 0.6124, 0.09082, 0.6193, 0.09091, 0.6124, 0.09082, 0.6053, 0.09072, 0.606, 0.07487, 0.613, 0.07534, 0.613, 0.07534, 0.606, 0.07487, 0.6072, 0.06228, 0.614, 0.063, 0.614, 0.063, 0.6072, 0.06228, 0.6082, 0.05454, 0.6148, 0.0554, 0.6148, 0.0554, 0.6082, 0.05454, 0.6095, 0.04603, 0.616, 0.04696, 0.616, 0.04696, 0.6095, 0.04603, 0.6123, 0.02974, 0.6184, 0.03074, 0.6184, 0.03074, 0.6123, 0.02974, 0.6162, 0.008458, 0.6219, 0.009459, 0.6203, 0.1737, 0.6144, 0.1746, 0.6107, 0.1527, 0.617, 0.1518, 0.617, 0.1518, 0.6107, 0.1527, 0.6083, 0.136, 0.6149, 0.1352, 0.6149, 0.1352, 0.6083, 0.136, 0.6072, 0.1273, 0.6139, 0.1266, 0.6139, 0.1266, 0.6072, 0.1273, 0.6064, 0.1194, 0.6133, 0.1189, 0.6133, 0.1189, 0.6064, 0.1194, 0.6055, 0.1067, 0.6125, 0.1064, 0.6125, 0.1064, 0.6055, 0.1067, 0.6053, 0.09072, 0.6124, 0.09082, 0.6053, 0.09072, 0.598, 0.0906, 0.5989, 0.07431, 0.606, 0.07487, 0.606, 0.07487, 0.5989, 0.07431, 0.6003, 0.06144, 0.6072, 0.06228, 0.6072, 0.06228, 0.6003, 0.06144, 0.6015, 0.05353, 0.6082, 0.05454, 0.6082, 0.05454, 0.6015, 0.05353, 0.603, 0.04496, 0.6095, 0.04603, 0.6095, 0.04603, 0.603, 0.04496, 0.6061, 0.02862, 0.6123, 0.02974, 0.6123, 0.02974, 0.6061, 0.02862, 0.6105, 0.007348, 0.6162, 0.008458, 0.6144, 0.1746, 0.6085, 0.1757, 0.6044, 0.1538, 0.6107, 0.1527, 0.6107, 0.1527, 0.6044, 0.1538, 0.6016, 0.1369, 0.6083, 0.136, 0.6083, 0.136, 0.6016, 0.1369, 0.6003, 0.1281, 0.6072, 0.1273, 0.6072, 0.1273, 0.6003, 0.1281, 0.5994, 0.1201, 0.6064, 0.1194, 0.6064, 0.1194, 0.5994, 0.1201, 0.5983, 0.107, 0.6055, 0.1067, 0.6055, 0.1067, 0.5983, 0.107, 0.598, 0.0906, 0.6053, 0.09072, 0.598, 0.0906, 0.5904, 0.09043, 0.5915, 0.07358, 0.5989, 0.07431, 0.5989, 0.07431, 0.5915, 0.07358, 0.5933, 0.06038, 0.6003, 0.06144, 0.6003, 0.06144, 0.5933, 0.06038, 0.5947, 0.05238, 0.6015, 0.05353, 0.6015, 0.05353, 0.5947, 0.05238, 0.5964, 0.04375, 0.603, 0.04496, 0.603, 0.04496, 0.5964, 0.04375, 0.6, 0.02736, 0.6061, 0.02862, 0.6061, 0.02862, 0.6, 0.02736, 0.6048, 0.006122, 0.6105, 0.007348, 0.6085, 0.1757, 0.6027, 0.1769, 0.5981, 0.155, 0.6044, 0.1538, 0.6044, 0.1538, 0.5981, 0.155, 0.5948, 0.1381, 0.6016, 0.1369, 0.6016, 0.1369, 0.5948, 0.1381, 0.5933, 0.1291, 0.6003, 0.1281, 0.6003, 0.1281, 0.5933, 0.1291, 0.5922, 0.1209, 0.5994, 0.1201, 0.5994, 0.1201, 0.5922, 0.1209, 0.5908, 0.1074, 0.5983, 0.107, 0.5983, 0.107, 0.5908, 0.1074, 0.5904, 0.09043, 0.598, 0.0906, 0.5904, 0.09043, 0.5826, 0.09024, 0.5839, 0.07275, 0.5915, 0.07358, 0.5915, 0.07358, 0.5839, 0.07275, 0.5861, 0.05913, 0.5933, 0.06038, 0.5933, 0.06038, 0.5861, 0.05913, 0.5877, 0.05103, 0.5947, 0.05238, 0.5947, 0.05238, 0.5877, 0.05103, 0.5898, 0.04221, 0.5964, 0.04375, 0.5964, 0.04375, 0.5898, 0.04221, 0.5939, 0.02591, 0.6, 0.02736, 0.6, 0.02736, 0.5939, 0.02591, 0.5991, 0.004778, 0.6048, 0.006122, 0.6027, 0.1769, 0.5968, 0.1782, 0.5918, 0.1564, 0.5981, 0.155, 0.5981, 0.155, 0.5918, 0.1564, 0.588, 0.1395, 0.5948, 0.1381, 0.5948, 0.1381, 0.588, 0.1395, 0.5862, 0.1303, 0.5933, 0.1291, 0.5933, 0.1291, 0.5862, 0.1303, 0.5848, 0.1219, 0.5922, 0.1209, 0.5922, 0.1209, 0.5848, 0.1219, 0.5831, 0.1079, 0.5908, 0.1074, 0.5908, 0.1074, 0.5831, 0.1079, 0.5826, 0.09024, 0.5904, 0.09043, 0.5826, 0.09024, 0.5744, 0.09001, 0.576, 0.07168, 0.5839, 0.07275, 0.5839, 0.07275, 0.576, 0.07168, 0.5787, 0.05759, 0.5861, 0.05913, 0.5861, 0.05913, 0.5787, 0.05759, 0.5807, 0.04935, 0.5877, 0.05103, 0.5877, 0.05103, 0.5807, 0.04935, 0.5832, 0.04054, 0.5898, 0.04221, 0.5898, 0.04221, 0.5832, 0.04054, 0.5879, 0.02432, 0.5939, 0.02591, 0.5939, 0.02591, 0.5879, 0.02432, 0.5934, 0.003323, 0.5991, 0.004778, 0.5968, 0.1782, 0.591, 0.1796, 0.5856, 0.1579, 0.5918, 0.1564, 0.5918, 0.1564, 0.5856, 0.1579, 0.5812, 0.141, 0.588, 0.1395, 0.588, 0.1395, 0.5812, 0.141, 0.5789, 0.1318, 0.5862, 0.1303, 0.5862, 0.1303, 0.5789, 0.1318, 0.5771, 0.1232, 0.5848, 0.1219, 0.5848, 0.1219, 0.5771, 0.1232, 0.575, 0.1086, 0.5831, 0.1079, 0.5831, 0.1079, 0.575, 0.1086, 0.5744, 0.09001, 0.5826, 0.09024, 0.5744, 0.09001, 0.5657, 0.08973, 0.5677, 0.07037, 0.576, 0.07168, 0.576, 0.07168, 0.5677, 0.07037, 0.5711, 0.05567, 0.5787, 0.05759, 0.5787, 0.05759, 0.5711, 0.05567, 0.5737, 0.04729, 0.5807, 0.04935, 0.5807, 0.04935, 0.5737, 0.04729, 0.5767, 0.03857, 0.5832, 0.04054, 0.5832, 0.04054, 0.5767, 0.03857, 0.5819, 0.02261, 0.5879, 0.02432, 0.5879, 0.02432, 0.5819, 0.02261, 0.5878, 0.001764, 0.5934, 0.003323, 0.591, 0.1796, 0.5851, 0.1811, 0.5794, 0.1595, 0.5856, 0.1579, 0.5856, 0.1579, 0.5794, 0.1595, 0.5743, 0.1429, 0.5812, 0.141, 0.5812, 0.141, 0.5743, 0.1429, 0.5715, 0.1337, 0.5789, 0.1318, 0.5789, 0.1318, 0.5715, 0.1337, 0.5691, 0.1248, 0.5771, 0.1232, 0.5771, 0.1232, 0.5691, 0.1248, 0.5665, 0.1094, 0.575, 0.1086, 0.575, 0.1086, 0.5665, 0.1094, 0.5657, 0.08973, 0.5744, 0.09001, 0.5657, 0.08973, 0.5565, 0.08938, 0.559, 0.0688, 0.5677, 0.07037, 0.5677, 0.07037, 0.559, 0.0688, 0.5631, 0.05327, 0.5711, 0.05567, 0.5711, 0.05567, 0.5631, 0.05327, 0.5665, 0.04467, 0.5737, 0.04729, 0.5737, 0.04729, 0.5665, 0.04467, 0.5703, 0.03622, 0.5767, 0.03857, 0.5767, 0.03857, 0.5703, 0.03622, 0.576, 0.02073, 0.5819, 0.02261, 0.5819, 0.02261, 0.576, 0.02073, 0.5822, 0.0001138, 0.5878, 0.001764, 0.5851, 0.1811, 0.5793, 0.1827, 0.5733, 0.1614, 0.5794, 0.1595, 0.5794, 0.1595, 0.5733, 0.1614, 0.5676, 0.1451, 0.5743, 0.1429, 0.5743, 0.1429, 0.5676, 0.1451, 0.5639, 0.1362, 0.5715, 0.1337, 0.5715, 0.1337, 0.5639, 0.1362, 0.5607, 0.1269, 0.5691, 0.1248, 0.5691, 0.1248, 0.5607, 0.1269, 0.5574, 0.1105, 0.5665, 0.1094, 0.5665, 0.1094, 0.5574, 0.1105, 0.5565, 0.08938, 0.5657, 0.08973, 0.8843, 0.09302, 0.875, 0.09279, 0.8739, 0.07296, 0.883, 0.07176, 0.883, 0.07176, 0.8739, 0.07296, 0.871, 0.05767, 0.8795, 0.05536, 0.8795, 0.05536, 0.871, 0.05767, 0.8686, 0.04882, 0.876, 0.0463, 0.876, 0.0463, 0.8686, 0.04882, 0.8657, 0.03967, 0.8724, 0.03737, 0.8724, 0.03737, 0.8657, 0.03967, 0.8605, 0.02315, 0.8666, 0.02127, 0.8666, 0.02127, 0.8605, 0.02315, 0.8547, 0.001738, 0.8604, 0.0001134, 0.8584, 0.1836, 0.8527, 0.1819, 0.8588, 0.1609, 0.8647, 0.1628, 0.8647, 0.1628, 0.8588, 0.1609, 0.8642, 0.1448, 0.8707, 0.1472, 0.8707, 0.1472, 0.8642, 0.1448, 0.8672, 0.1359, 0.8744, 0.1385, 0.8744, 0.1385, 0.8672, 0.1359, 0.8698, 0.1273, 0.878, 0.1298, 0.878, 0.1298, 0.8698, 0.1273, 0.8732, 0.1124, 0.882, 0.1139, 0.882, 0.1139, 0.8732, 0.1124, 0.875, 0.09279, 0.8843, 0.09302, 0.875, 0.09279, 0.8661, 0.09263, 0.8653, 0.07394, 0.8739, 0.07296, 0.8739, 0.07296, 0.8653, 0.07394, 0.8631, 0.05934, 0.871, 0.05767, 0.871, 0.05767, 0.8631, 0.05934, 0.8612, 0.05078, 0.8686, 0.04882, 0.8686, 0.04882, 0.8612, 0.05078, 0.8589, 0.04167, 0.8657, 0.03967, 0.8657, 0.03967, 0.8589, 0.04167, 0.8543, 0.02487, 0.8605, 0.02315, 0.8605, 0.02315, 0.8543, 0.02487, 0.8489, 0.003263, 0.8547, 0.001738, 0.8527, 0.1819, 0.8471, 0.1803, 0.8528, 0.1591, 0.8588, 0.1609, 0.8588, 0.1609, 0.8528, 0.1591, 0.8576, 0.1427, 0.8642, 0.1448, 0.8642, 0.1448, 0.8576, 0.1427, 0.86, 0.1338, 0.8672, 0.1359, 0.8672, 0.1359, 0.86, 0.1338, 0.8621, 0.1255, 0.8698, 0.1273, 0.8698, 0.1273, 0.8621, 0.1255, 0.8647, 0.1112, 0.8732, 0.1124, 0.8732, 0.1124, 0.8647, 0.1112, 0.8661, 0.09263, 0.875, 0.09279, 0.1394, 0.003511, 0.1391, 0.9988, 0.1217, 0.9989, 0.122, 0.003652, 0.122, 0.003652, 0.1217, 0.9989, 0.1043, 0.999, 0.1047, 0.003794, 0.1047, 0.003794, 0.1043, 0.999, 0.08696, 0.9992, 0.0873, 0.003935, 0.0873, 0.003935, 0.08696, 0.9992, 0.06959, 0.9993, 0.06994, 0.004077, 0.06994, 0.004077, 0.06959, 0.9993, 0.05222, 0.9995, 0.05257, 0.004219, 0.05257, 0.004219, 0.05222, 0.9995, 0.03485, 0.9996, 0.0352, 0.00436, 0.0352, 0.00436, 0.03485, 0.9996, 0.01748, 0.9997, 0.01783, 0.004502, 0.5389, 0.0002548, 0.5386, 0.9955, 0.5212, 0.9956, 0.5215, 0.0003964, 0.5215, 0.0003964, 0.5212, 0.9956, 0.5038, 0.9958, 0.5042, 0.0005379, 0.5042, 0.0005379, 0.5038, 0.9958, 0.4865, 0.9959, 0.4868, 0.0006795, 0.4868, 0.0006795, 0.4865, 0.9959, 0.4691, 0.9961, 0.4694, 0.0008211, 0.4694, 0.0008211, 0.4691, 0.9961, 0.4517, 0.9962, 0.4521, 0.0009627, 0.4521, 0.0009627, 0.4517, 0.9962, 0.4344, 0.9963, 0.4347, 0.001104, 0.4347, 0.001104, 0.4344, 0.9963, 0.417, 0.9965, 0.4173, 0.001246, 0.4173, 0.001246, 0.417, 0.9965, 0.3996, 0.9966, 0.4, 0.001387, 0.4, 0.001387, 0.3996, 0.9966, 0.3822, 0.9968, 0.3826, 0.001529, 0.3826, 0.001529, 0.3822, 0.9968, 0.3649, 0.9969, 0.3652, 0.00167, 0.3652, 0.00167, 0.3649, 0.9969, 0.3475, 0.9971, 0.3478, 0.001812, 0.3478, 0.001812, 0.3475, 0.9971, 0.3301, 0.9972, 0.3305, 0.001954, 0.3305, 0.001954, 0.3301, 0.9972, 0.3128, 0.9973, 0.3131, 0.002095, 0.3131, 0.002095, 0.3128, 0.9973, 0.2954, 0.9975, 0.2957, 0.002237, 0.261, 0.00252, 0.2607, 0.9978, 0.2433, 0.9979, 0.2436, 0.002661, 0.2436, 0.002661, 0.2433, 0.9979, 0.2259, 0.998, 0.2263, 0.002803, 0.2263, 0.002803, 0.2259, 0.998, 0.2085, 0.9982, 0.2089, 0.002944, 0.2089, 0.002944, 0.2085, 0.9982, 0.1912, 0.9983, 0.1915, 0.003086, 0.1915, 0.003086, 0.1912, 0.9983, 0.1738, 0.9985, 0.1742, 0.003228, 0.1568, 0.003369, 0.1564, 0.9986, 0.1391, 0.9988, 0.1394, 0.003511, 0.1742, 0.003228, 0.1738, 0.9985, 0.1564, 0.9986, 0.1568, 0.003369, 0.01783, 0.004502, 0.01748, 0.9997, 0.0001134, 0.9999, 0.0004569, 0.004643, 0.5563, 0.0001134, 0.5559, 0.9954, 0.5386, 0.9955, 0.5389, 0.0002548, 0.2957, 0.002237, 0.2954, 0.9975, 0.278, 0.9976, 0.2784, 0.002378, 0.2784, 0.002378, 0.278, 0.9976, 0.2607, 0.9978, 0.261, 0.00252, 0.6026, 0.3253, 0.5957, 0.3267, 0.5887, 0.3267, 0.5818, 0.3253, 0.5753, 0.3226, 0.5694, 0.3187, 0.5645, 0.3137, 0.5606, 0.3079, 0.5579, 0.3014, 0.5565, 0.2945, 0.5565, 0.2875, 0.5579, 0.2806, 0.5606, 0.2741, 0.5645, 0.2683, 0.5695, 0.2633, 0.5753, 0.2594, 0.5818, 0.2567, 0.5887, 0.2554, 0.5958, 0.2554, 0.6027, 0.2567, 0.6092, 0.2594, 0.615, 0.2633, 0.62, 0.2683, 0.6239, 0.2741, 0.6266, 0.2806, 0.6279, 0.2875, 0.6279, 0.2945, 0.6266, 0.3014, 0.6239, 0.3079, 0.62, 0.3137, 0.615, 0.3187, 0.6091, 0.3226, 0.5957, 0.1838, 0.6026, 0.1852, 0.6091, 0.1879, 0.615, 0.1918, 0.62, 0.1968, 0.6239, 0.2026, 0.6266, 0.2091, 0.6279, 0.216, 0.6279, 0.223, 0.6266, 0.2299, 0.6239, 0.2364, 0.62, 0.2422, 0.615, 0.2472, 0.6092, 0.2511, 0.6027, 0.2538, 0.5958, 0.2551, 0.5887, 0.2551, 0.5818, 0.2538, 0.5753, 0.2511, 0.5695, 0.2472, 0.5645, 0.2422, 0.5606, 0.2364, 0.5579, 0.2299, 0.5565, 0.223, 0.5565, 0.216, 0.5579, 0.2091, 0.5606, 0.2026, 0.5645, 0.1968, 0.5694, 0.1918, 0.5753, 0.1879, 0.5818, 0.1852, 0.5887, 0.1838])
me_cube_000.use_remesh_preserve_volume = False
me_cube_000.use_remesh_preserve_attributes = False
me_cube_000.use_mirror_vertex_groups = False
me_cube_000.update()

# ---- objects
ob_h_ngeweg_001 = bpy.data.objects.new('Hängeweg.001', me_cube_000)

# ---- transforms, parenting, visibility, modifiers, constraints
ob_h_ngeweg_001.location = (0.0, 0.0, 0.0)
ob_h_ngeweg_001.lineart.crease_threshold = 0.0

# ---- collection membership
col_collection_1.objects.link(ob_h_ngeweg_001)

# ---- scene / render settings (as saved in the file)
scene.frame_start = 1; scene.frame_end = 250; scene.frame_set(1)
scene.render.engine = 'BLENDER_EEVEE_NEXT'
scene.render.resolution_percentage = 50
scene.render.dither_intensity = 0.0
scene.cycles.use_denoising = False
scene.cycles.samples = 10
scene.cycles.sampling_pattern = 'TABULATED_SOBOL'
scene.cycles.light_sampling_threshold = 0.0
scene.cycles.use_adaptive_sampling = False
scene.cycles.use_light_tree = False
scene.cycles.blur_glossy = 0.0
scene.cycles.volume_bounces = 1
scene.cycles.pixel_filter_type = 'GAUSSIAN'
scene.cycles.sample_clamp_indirect = 0.0
scene.view_settings.view_transform = 'Standard'
bpy.context.view_layer.update()

# ---- added for rendering (the .blend has no active camera and no usable light): camera, sun
cam_auto = bpy.data.cameras.new('AutoCamera')
cam_auto.lens = 50.0
cam_auto.sensor_width = 36.0
cam_auto.clip_end = 1000.0
ob_auto_camera = bpy.data.objects.new('AutoCamera', cam_auto)
scene.collection.objects.link(ob_auto_camera)
ob_auto_camera.location = (0.941432, -1.12972, 0.772908)
ob_auto_camera.rotation_euler = (1.09748, -7.21219e-08, 0.694738)
scene.camera = ob_auto_camera
light_auto_sun = bpy.data.lights.new('AutoSun', 'SUN')
light_auto_sun.energy = 3.0
light_auto_sun.angle = 0.0523599
ob_auto_sun = bpy.data.objects.new('AutoSun', light_auto_sun)
scene.collection.objects.link(ob_auto_sun)
ob_auto_sun.rotation_euler = (0.872665, 0.174533, 0.523599)
bpy.context.view_layer.update()
